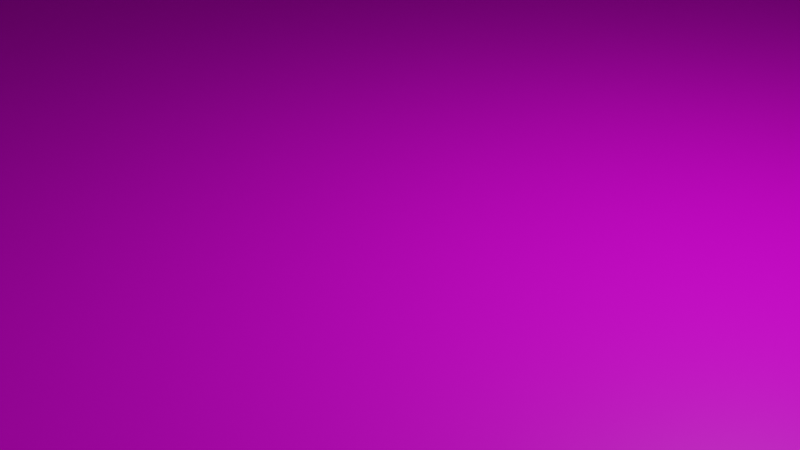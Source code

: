 # Source: editor2.blend  (saved by Blender 3.1.7; exported with 4.5.12 LTS)
import bpy
from mathutils import Matrix  # noqa: F401  (used for matrix-valued properties, if any)

bpy.ops.wm.read_factory_settings(use_empty=True)
scene = bpy.context.scene
scene.name = 'Scene'

# ---- collections
col_collection = bpy.data.collections.new('Collection'); scene.collection.children.link(col_collection)

# ---- images (referenced by path relative to the original .blend; pixels are not part of the script)
import os
ASSET_DIR = os.environ.get("B2B_ASSET_DIR", "")  # directory of the original .blend (textures are referenced by path, not embedded)
HERE = os.path.dirname(os.path.abspath(__file__))  # packed textures are extracted next to this script under _unpacked/

def load_image(name, relpath, width, height, colorspace="sRGB"):
    """Load a texture the original file referenced (path relative to the .blend, or extracted next to this script)."""
    p = next((c for c in (os.path.join(HERE, relpath), os.path.join(ASSET_DIR, relpath)) if relpath and os.path.exists(c)), "")
    if p:
        img = bpy.data.images.load(p, check_existing=True)
        img.name = name
    else:  # same state as the original file: an image datablock whose file is absent (Cycles renders it pink)
        img = bpy.data.images.new(name, width, height)
        img.source = "FILE"
        img.filepath = "//" + (relpath or name)
    img.colorspace_settings.name = colorspace
    return img
img_tex_png_003 = load_image('tex.png.003', 'tex.png', 1024, 1024, 'sRGB')
img_tex_png_002 = load_image('tex.png.002', 'tex.png', 1024, 1024, 'sRGB')
img_tex_png_004 = load_image('tex.png.004', 'tex.png', 1024, 1024, 'sRGB')

# ---- materials (node trees are filled in below, after node groups)
mat_material_003 = bpy.data.materials.new('Material.003')
mat_material_003.use_transparent_shadow = False
mat_material_004 = bpy.data.materials.new('Material.004')
mat_material_004.use_transparent_shadow = False
mat_x = bpy.data.materials.new('マテリアル')
mat_x.use_transparent_shadow = False
mat_x.diffuse_color = (1.0, 1.0, 1.0, 1.0)
mat_x.roughness = 0.5
mat_x.specular_intensity = 0.0

# ---- material node trees
mat_material_003.use_nodes = True; mat_material_003.node_tree.nodes.clear()
_N = mat_material_003.node_tree.nodes; _L = mat_material_003.node_tree.links
n0 = _N.new('ShaderNodeBsdfPrincipled'); n0.name = 'Principled BSDF'; n0.location = (10, 300)
n0.distribution = 'GGX'
n0.subsurface_method = 'RANDOM_WALK_SKIN'
n0.inputs[2].default_value = 0.4
n0.inputs[3].default_value = 1.45
n0.inputs[27].default_value = (0.0, 0.0, 0.0, 1.0)
n0.inputs[28].default_value = 1.0
n1 = _N.new('ShaderNodeOutputMaterial'); n1.name = 'Material Output'; n1.location = (300, 300)
n2 = _N.new('ShaderNodeTexImage'); n2.name = '画像テクスチャ'; n2.location = (-300, 600)
n2.image = img_tex_png_003
_L.new(n0.outputs[0], n1.inputs[0])
_L.new(n2.outputs[0], n0.inputs[0])
n1.is_active_output = True
mat_material_004.use_nodes = True; mat_material_004.node_tree.nodes.clear()
_N = mat_material_004.node_tree.nodes; _L = mat_material_004.node_tree.links
n0 = _N.new('ShaderNodeBsdfPrincipled'); n0.name = 'Principled BSDF'; n0.location = (10, 300)
n0.distribution = 'GGX'
n0.subsurface_method = 'RANDOM_WALK_SKIN'
n0.inputs[2].default_value = 0.4
n0.inputs[3].default_value = 1.45
n0.inputs[27].default_value = (0.0, 0.0, 0.0, 1.0)
n0.inputs[28].default_value = 1.0
n1 = _N.new('ShaderNodeOutputMaterial'); n1.name = 'Material Output'; n1.location = (300, 300)
n2 = _N.new('ShaderNodeTexImage'); n2.name = '画像テクスチャ'; n2.location = (-300, 600)
n2.image = img_tex_png_002
_L.new(n0.outputs[0], n1.inputs[0])
_L.new(n2.outputs[0], n0.inputs[0])
n1.is_active_output = True
mat_x.use_nodes = True; mat_x.node_tree.nodes.clear()
_N = mat_x.node_tree.nodes; _L = mat_x.node_tree.links
n0 = _N.new('ShaderNodeBsdfPrincipled'); n0.name = 'Principled BSDF'; n0.location = (10, 300)
n0.distribution = 'GGX'
n0.subsurface_method = 'RANDOM_WALK_SKIN'
n0.inputs[3].default_value = 1.0
n0.inputs[13].default_value = 0.0
n0.inputs[27].default_value = (0.0, 0.0, 0.0, 1.0)
n0.inputs[28].default_value = 1.0
n1 = _N.new('ShaderNodeOutputMaterial'); n1.name = 'Material Output'; n1.location = (300, 300)
n2 = _N.new('ShaderNodeTexImage'); n2.name = '画像テクスチャ'; n2.location = (-300, 600)
n2.image = img_tex_png_004
_L.new(n0.outputs[0], n1.inputs[0])
_L.new(n2.outputs[0], n0.inputs[0])
n1.is_active_output = True

# ---- world
world_world = bpy.data.worlds.new('World'); scene.world = world_world
world_world.use_nodes = True; world_world.node_tree.nodes.clear()
_N = world_world.node_tree.nodes; _L = world_world.node_tree.links
n0 = _N.new('ShaderNodeOutputWorld'); n0.name = 'World Output'; n0.location = (300, 300)
n1 = _N.new('ShaderNodeBackground'); n1.name = 'Background'; n1.location = (10, 300)
n1.inputs[0].default_value = (0.05088, 0.05088, 0.05088, 1.0)
_L.new(n1.outputs[0], n0.inputs[0])
n0.is_active_output = True
world_world.color = (0.05088, 0.05088, 0.05088)
world_world.use_sun_shadow = False
world_world.sun_shadow_jitter_overblur = 0.0

# ---- cameras
cam_camera = bpy.data.cameras.new('Camera')
cam_camera.clip_end = 100.0
cam_camera.ortho_scale = 7.314

# ---- lights
light_light = bpy.data.lights.new('Light', 'POINT')
light_light.transmission_factor = 0.0
light_light.energy = 1000.0
light_light.shadow_soft_size = 0.1
light_light.shadow_maximum_resolution = 0.006
light_light.use_absolute_resolution = True

# ---- meshes
me_x = bpy.data.meshes.new('立方体')
me_x.from_pydata([(-1.0, -1.0, -1.0), (-1.0, -1.0, 1.0), (-1.0, 1.0, -1.0), (-1.0, 1.0, 1.0), (1.0, -1.0, -1.0), (1.0, -1.0, 1.0), (1.0, 1.0, -1.0), (1.0, 1.0, 1.0)], [], [(0, 1, 3, 2), (2, 3, 7, 6), (6, 7, 5, 4), (4, 5, 1, 0), (2, 6, 4, 0), (7, 3, 1, 5)])
_uv = me_x.uv_layers.new(name='UVマップ')
_uv.uv.foreach_set('vector', [0.375, 0.0, 0.625, 0.0, 0.625, 0.25, 0.375, 0.25, 0.375, 0.25, 0.625, 0.25, 0.625, 0.5, 0.375, 0.5, 0.375, 0.5, 0.625, 0.5, 0.625, 0.75, 0.375, 0.75, 0.375, 0.75, 0.625, 0.75, 0.625, 1.0, 0.375, 1.0, 0.125, 0.5, 0.375, 0.5, 0.375, 0.75, 0.125, 0.75, 0.625, 0.5, 0.875, 0.5, 0.875, 0.75, 0.625, 0.75])
me_x.use_remesh_fix_poles = True
me_x.use_remesh_preserve_attributes = False
me_x.update()
me_cube_004 = bpy.data.meshes.new('Cube.004')
me_cube_004.from_pydata([(-10.1, 10.1, 0.181), (10.1, -10.1, 0.181), (10.1, 10.1, 0.181), (-10.1, -10.1, -0.181), (10.1, -10.1, -0.181), (-10.1, -10.1, 0.181), (-10.1, 10.1, -0.181), (10.1, 10.1, -0.181)], [], [(0, 1, 2), (1, 3, 4), (5, 6, 3), (7, 3, 6), (2, 4, 7), (0, 7, 6), (0, 5, 1), (1, 5, 3), (5, 0, 6), (7, 4, 3), (2, 1, 4), (0, 2, 7)])
me_cube_004.polygons.foreach_set('use_smooth', [True] * 12)
_k = set([(0, 2), (0, 5), (0, 6), (1, 2), (1, 4), (1, 5), (2, 7), (3, 4), (3, 5), (3, 6), (4, 7), (6, 7)])
me_cube_004.attributes.new('sharp_edge', 'BOOLEAN', 'EDGE').data.foreach_set('value', [ (min(e.vertices), max(e.vertices)) in _k for e in me_cube_004.edges])
_uv = me_cube_004.uv_layers.new(name='UVMap')
_uv.uv.foreach_set('vector', [0.875, 0.5, 0.625, 0.75, 0.625, 0.5, 0.625, 0.75, 0.375, 1.0, 0.375, 0.75, 0.625, 0.0, 0.375, 0.25, 0.375, 0.0, 0.375, 0.5, 0.125, 0.75, 0.125, 0.5, 0.625, 0.5, 0.375, 0.75, 0.375, 0.5, 0.625, 0.25, 0.375, 0.5, 0.375, 0.25, 0.875, 0.5, 0.875, 0.75, 0.625, 0.75, 0.625, 0.75, 0.625, 1.0, 0.375, 1.0, 0.625, 0.0, 0.625, 0.25, 0.375, 0.25, 0.375, 0.5, 0.375, 0.75, 0.125, 0.75, 0.625, 0.5, 0.625, 0.75, 0.375, 0.75, 0.625, 0.25, 0.625, 0.5, 0.375, 0.5])
me_cube_004.materials.append(mat_material_003)
me_cube_004.use_remesh_fix_poles = True
me_cube_004.use_remesh_preserve_attributes = False
me_cube_004.update()
me_cube_004.normals_split_custom_set([tuple(v) for v in zip(*[iter([0.0, -3.599e-07, 1.0, 0.0, -3.599e-07, 1.0, 0.0, -3.599e-07, 1.0, 0.0, -1.0, 0.0, 0.0, -1.0, 0.0, 0.0, -1.0, 0.0, -1.0, -9.181e-09, 0.0, -1.0, -1.059e-10, 0.0, -1.0, -9.287e-09, 0.0, 0.0, 3.599e-07, -1.0, 0.0, 3.599e-07, -1.0, 0.0, 3.599e-07, -1.0, 1.0, -9.181e-09, 0.0, 1.0, -1.059e-10, 0.0, 1.0, -9.287e-09, 0.0, 0.0, 1.0, 0.0, 0.0, 1.0, 0.0, 0.0, 1.0, 0.0, 0.0, -3.599e-07, 1.0, 0.0, -3.599e-07, 1.0, 0.0, -3.599e-07, 1.0, 0.0, -1.0, 0.0, 0.0, -1.0, 0.0, 0.0, -1.0, 0.0, -1.0, -9.181e-09, 0.0, -1.0, 0.0, 0.0, -1.0, -1.059e-10, 0.0, 0.0, 3.599e-07, -1.0, 0.0, 3.599e-07, -1.0, 0.0, 3.599e-07, -1.0, 1.0, -9.181e-09, 0.0, 1.0, 0.0, 0.0, 1.0, -1.059e-10, 0.0, 0.0, 1.0, 0.0, 0.0, 1.0, 0.0, 0.0, 1.0, 0.0])] * 3)])
me_cube_003 = bpy.data.meshes.new('Cube.003')
me_cube_003.from_pydata([(-10.1, 10.1, 0.181), (10.1, -10.1, 0.181), (10.1, 10.1, 0.181), (-10.1, -10.1, -0.181), (10.1, -10.1, -0.181), (-10.1, -10.1, 0.181), (-10.1, 10.1, -0.181), (10.1, 10.1, -0.181)], [], [(0, 1, 2), (1, 3, 4), (5, 6, 3), (7, 3, 6), (2, 4, 7), (0, 7, 6), (0, 5, 1), (1, 5, 3), (5, 0, 6), (7, 4, 3), (2, 1, 4), (0, 2, 7)])
me_cube_003.polygons.foreach_set('use_smooth', [True] * 12)
_k = set([(0, 2), (0, 5), (0, 6), (1, 2), (1, 4), (1, 5), (2, 7), (3, 4), (3, 5), (3, 6), (4, 7), (6, 7)])
me_cube_003.attributes.new('sharp_edge', 'BOOLEAN', 'EDGE').data.foreach_set('value', [ (min(e.vertices), max(e.vertices)) in _k for e in me_cube_003.edges])
_uv = me_cube_003.uv_layers.new(name='UVMap')
_uv.uv.foreach_set('vector', [0.875, 0.5, 0.625, 0.75, 0.625, 0.5, 0.625, 0.75, 0.375, 1.0, 0.375, 0.75, 0.625, 0.0, 0.375, 0.25, 0.375, 0.0, 0.375, 0.5, 0.125, 0.75, 0.125, 0.5, 0.625, 0.5, 0.375, 0.75, 0.375, 0.5, 0.625, 0.25, 0.375, 0.5, 0.375, 0.25, 0.875, 0.5, 0.875, 0.75, 0.625, 0.75, 0.625, 0.75, 0.625, 1.0, 0.375, 1.0, 0.625, 0.0, 0.625, 0.25, 0.375, 0.25, 0.375, 0.5, 0.375, 0.75, 0.125, 0.75, 0.625, 0.5, 0.625, 0.75, 0.375, 0.75, 0.625, 0.25, 0.625, 0.5, 0.375, 0.5])
me_cube_003.materials.append(mat_material_003)
me_cube_003.use_remesh_fix_poles = True
me_cube_003.use_remesh_preserve_attributes = False
me_cube_003.update()
me_cube_003.normals_split_custom_set([tuple(v) for v in zip(*[iter([0.0, -3.599e-07, 1.0, 0.0, -3.599e-07, 1.0, 0.0, -3.599e-07, 1.0, 0.0, -1.0, 0.0, 0.0, -1.0, 0.0, 0.0, -1.0, 0.0, -1.0, -9.181e-09, 0.0, -1.0, -1.059e-10, 0.0, -1.0, -9.287e-09, 0.0, 0.0, 3.599e-07, -1.0, 0.0, 3.599e-07, -1.0, 0.0, 3.599e-07, -1.0, 1.0, -9.181e-09, 0.0, 1.0, -1.059e-10, 0.0, 1.0, -9.287e-09, 0.0, 0.0, 1.0, 0.0, 0.0, 1.0, 0.0, 0.0, 1.0, 0.0, 0.0, -3.599e-07, 1.0, 0.0, -3.599e-07, 1.0, 0.0, -3.599e-07, 1.0, 0.0, -1.0, 0.0, 0.0, -1.0, 0.0, 0.0, -1.0, 0.0, -1.0, -9.181e-09, 0.0, -1.0, 0.0, 0.0, -1.0, -1.059e-10, 0.0, 0.0, 3.599e-07, -1.0, 0.0, 3.599e-07, -1.0, 0.0, 3.599e-07, -1.0, 1.0, -9.181e-09, 0.0, 1.0, 0.0, 0.0, 1.0, -1.059e-10, 0.0, 0.0, 1.0, 0.0, 0.0, 1.0, 0.0, 0.0, 1.0, 0.0])] * 3)])
me_cube_006 = bpy.data.meshes.new('Cube.006')
me_cube_006.from_pydata([(-10.1, 10.1, 0.181), (10.1, -10.1, 0.181), (10.1, 10.1, 0.181), (-10.1, -10.1, -0.181), (10.1, -10.1, -0.181), (-10.1, -10.1, 0.181), (-10.1, 10.1, -0.181), (10.1, 10.1, -0.181)], [], [(0, 1, 2), (1, 3, 4), (5, 6, 3), (7, 3, 6), (2, 4, 7), (0, 7, 6), (0, 5, 1), (1, 5, 3), (5, 0, 6), (7, 4, 3), (2, 1, 4), (0, 2, 7)])
me_cube_006.polygons.foreach_set('use_smooth', [True] * 12)
_k = set([(0, 2), (0, 5), (0, 6), (1, 2), (1, 4), (1, 5), (2, 7), (3, 4), (3, 5), (3, 6), (4, 7), (6, 7)])
me_cube_006.attributes.new('sharp_edge', 'BOOLEAN', 'EDGE').data.foreach_set('value', [ (min(e.vertices), max(e.vertices)) in _k for e in me_cube_006.edges])
_uv = me_cube_006.uv_layers.new(name='UVMap')
_uv.uv.foreach_set('vector', [0.875, 0.5, 0.625, 0.75, 0.625, 0.5, 0.625, 0.75, 0.375, 1.0, 0.375, 0.75, 0.625, 0.0, 0.375, 0.25, 0.375, 0.0, 0.375, 0.5, 0.125, 0.75, 0.125, 0.5, 0.625, 0.5, 0.375, 0.75, 0.375, 0.5, 0.625, 0.25, 0.375, 0.5, 0.375, 0.25, 0.875, 0.5, 0.875, 0.75, 0.625, 0.75, 0.625, 0.75, 0.625, 1.0, 0.375, 1.0, 0.625, 0.0, 0.625, 0.25, 0.375, 0.25, 0.375, 0.5, 0.375, 0.75, 0.125, 0.75, 0.625, 0.5, 0.625, 0.75, 0.375, 0.75, 0.625, 0.25, 0.625, 0.5, 0.375, 0.5])
me_cube_006.materials.append(mat_material_003)
me_cube_006.use_remesh_fix_poles = True
me_cube_006.use_remesh_preserve_attributes = False
me_cube_006.update()
me_cube_006.normals_split_custom_set([tuple(v) for v in zip(*[iter([0.0, -3.599e-07, 1.0, 0.0, -3.599e-07, 1.0, 0.0, -3.599e-07, 1.0, 0.0, -1.0, 0.0, 0.0, -1.0, 0.0, 0.0, -1.0, 0.0, -1.0, -9.181e-09, 0.0, -1.0, -1.059e-10, 0.0, -1.0, -9.287e-09, 0.0, 0.0, 3.599e-07, -1.0, 0.0, 3.599e-07, -1.0, 0.0, 3.599e-07, -1.0, 1.0, -9.181e-09, 0.0, 1.0, -1.059e-10, 0.0, 1.0, -9.287e-09, 0.0, 0.0, 1.0, 0.0, 0.0, 1.0, 0.0, 0.0, 1.0, 0.0, 0.0, -3.599e-07, 1.0, 0.0, -3.599e-07, 1.0, 0.0, -3.599e-07, 1.0, 0.0, -1.0, 0.0, 0.0, -1.0, 0.0, 0.0, -1.0, 0.0, -1.0, -9.181e-09, 0.0, -1.0, 0.0, 0.0, -1.0, -1.059e-10, 0.0, 0.0, 3.599e-07, -1.0, 0.0, 3.599e-07, -1.0, 0.0, 3.599e-07, -1.0, 1.0, -9.181e-09, 0.0, 1.0, 0.0, 0.0, 1.0, -1.059e-10, 0.0, 0.0, 1.0, 0.0, 0.0, 1.0, 0.0, 0.0, 1.0, 0.0])] * 3)])
me_cube_007 = bpy.data.meshes.new('Cube.007')
me_cube_007.from_pydata([(-10.1, 10.1, 0.181), (10.1, -10.1, 0.181), (10.1, 10.1, 0.181), (-10.1, -10.1, -0.181), (10.1, -10.1, -0.181), (-10.1, -10.1, 0.181), (-10.1, 10.1, -0.181), (10.1, 10.1, -0.181)], [], [(0, 1, 2), (1, 3, 4), (5, 6, 3), (7, 3, 6), (2, 4, 7), (0, 7, 6), (0, 5, 1), (1, 5, 3), (5, 0, 6), (7, 4, 3), (2, 1, 4), (0, 2, 7)])
me_cube_007.polygons.foreach_set('use_smooth', [True] * 12)
_k = set([(0, 2), (0, 5), (0, 6), (1, 2), (1, 4), (1, 5), (2, 7), (3, 4), (3, 5), (3, 6), (4, 7), (6, 7)])
me_cube_007.attributes.new('sharp_edge', 'BOOLEAN', 'EDGE').data.foreach_set('value', [ (min(e.vertices), max(e.vertices)) in _k for e in me_cube_007.edges])
_uv = me_cube_007.uv_layers.new(name='UVMap')
_uv.uv.foreach_set('vector', [0.875, 0.5, 0.625, 0.75, 0.625, 0.5, 0.625, 0.75, 0.375, 1.0, 0.375, 0.75, 0.625, 0.0, 0.375, 0.25, 0.375, 0.0, 0.375, 0.5, 0.125, 0.75, 0.125, 0.5, 0.625, 0.5, 0.375, 0.75, 0.375, 0.5, 0.625, 0.25, 0.375, 0.5, 0.375, 0.25, 0.875, 0.5, 0.875, 0.75, 0.625, 0.75, 0.625, 0.75, 0.625, 1.0, 0.375, 1.0, 0.625, 0.0, 0.625, 0.25, 0.375, 0.25, 0.375, 0.5, 0.375, 0.75, 0.125, 0.75, 0.625, 0.5, 0.625, 0.75, 0.375, 0.75, 0.625, 0.25, 0.625, 0.5, 0.375, 0.5])
me_cube_007.materials.append(mat_material_003)
me_cube_007.use_remesh_fix_poles = True
me_cube_007.use_remesh_preserve_attributes = False
me_cube_007.update()
me_cube_007.normals_split_custom_set([tuple(v) for v in zip(*[iter([0.0, -3.599e-07, 1.0, 0.0, -3.599e-07, 1.0, 0.0, -3.599e-07, 1.0, 0.0, -1.0, 0.0, 0.0, -1.0, 0.0, 0.0, -1.0, 0.0, -1.0, -9.181e-09, 0.0, -1.0, -1.059e-10, 0.0, -1.0, -9.287e-09, 0.0, 0.0, 3.599e-07, -1.0, 0.0, 3.599e-07, -1.0, 0.0, 3.599e-07, -1.0, 1.0, -9.181e-09, 0.0, 1.0, -1.059e-10, 0.0, 1.0, -9.287e-09, 0.0, 0.0, 1.0, 0.0, 0.0, 1.0, 0.0, 0.0, 1.0, 0.0, 0.0, -3.599e-07, 1.0, 0.0, -3.599e-07, 1.0, 0.0, -3.599e-07, 1.0, 0.0, -1.0, 0.0, 0.0, -1.0, 0.0, 0.0, -1.0, 0.0, -1.0, -9.181e-09, 0.0, -1.0, 0.0, 0.0, -1.0, -1.059e-10, 0.0, 0.0, 3.599e-07, -1.0, 0.0, 3.599e-07, -1.0, 0.0, 3.599e-07, -1.0, 1.0, -9.181e-09, 0.0, 1.0, 0.0, 0.0, 1.0, -1.059e-10, 0.0, 0.0, 1.0, 0.0, 0.0, 1.0, 0.0, 0.0, 1.0, 0.0])] * 3)])
me_cube_008 = bpy.data.meshes.new('Cube.008')
me_cube_008.from_pydata([(-1.0, 1.0, 1.0), (1.0, -1.0, 1.0), (1.0, 1.0, 1.0), (-1.0, -1.0, -1.0), (1.0, -1.0, -1.0), (-1.0, -1.0, 1.0), (-1.0, 1.0, -1.0), (1.0, 1.0, -1.0)], [], [(0, 1, 2), (1, 3, 4), (5, 6, 3), (7, 3, 6), (2, 4, 7), (0, 7, 6), (0, 5, 1), (1, 5, 3), (5, 0, 6), (7, 4, 3), (2, 1, 4), (0, 2, 7)])
me_cube_008.polygons.foreach_set('use_smooth', [True] * 12)
_k = set([(0, 2), (0, 5), (0, 6), (1, 2), (1, 4), (1, 5), (2, 7), (3, 4), (3, 5), (3, 6), (4, 7), (6, 7)])
me_cube_008.attributes.new('sharp_edge', 'BOOLEAN', 'EDGE').data.foreach_set('value', [ (min(e.vertices), max(e.vertices)) in _k for e in me_cube_008.edges])
_uv = me_cube_008.uv_layers.new(name='UVMap')
_uv.uv.foreach_set('vector', [0.875, 0.5, 0.625, 0.75, 0.625, 0.5, 0.625, 0.75, 0.375, 1.0, 0.375, 0.75, 0.625, 0.0, 0.375, 0.25, 0.375, 0.0, 0.375, 0.5, 0.125, 0.75, 0.125, 0.5, 0.625, 0.5, 0.375, 0.75, 0.375, 0.5, 0.625, 0.25, 0.375, 0.5, 0.375, 0.25, 0.875, 0.5, 0.875, 0.75, 0.625, 0.75, 0.625, 0.75, 0.625, 1.0, 0.375, 1.0, 0.625, 0.0, 0.625, 0.25, 0.375, 0.25, 0.375, 0.5, 0.375, 0.75, 0.125, 0.75, 0.625, 0.5, 0.625, 0.75, 0.375, 0.75, 0.625, 0.25, 0.625, 0.5, 0.375, 0.5])
me_cube_008.materials.append(mat_material_004)
me_cube_008.use_remesh_fix_poles = True
me_cube_008.use_remesh_preserve_attributes = False
me_cube_008.update()
me_cube_008.normals_split_custom_set([tuple(v) for v in zip(*[iter([0.0, -1.49e-07, 1.0, 0.0, -1.49e-07, 1.0, 0.0, -1.49e-07, 1.0, 0.0, -1.0, -1.49e-07, 0.0, -1.0, -1.49e-07, 0.0, -1.0, -1.788e-07, -1.0, 1.49e-08, 0.0, -1.0, 1.49e-08, 0.0, -1.0, 2.98e-08, 0.0, 0.0, 1.49e-07, -1.0, 0.0, 1.49e-07, -1.0, 0.0, 1.49e-07, -1.0, 1.0, -1.49e-08, 0.0, 1.0, -1.49e-08, 0.0, 1.0, -2.98e-08, 0.0, 0.0, 1.0, 1.49e-07, 0.0, 1.0, 1.49e-07, 0.0, 1.0, 1.192e-07, 0.0, -1.49e-07, 1.0, 0.0, -1.49e-07, 1.0, 0.0, -1.49e-07, 1.0, 0.0, -1.0, -1.49e-07, 0.0, -1.0, -1.192e-07, 0.0, -1.0, -1.49e-07, -1.0, 1.49e-08, 0.0, -1.0, 0.0, 0.0, -1.0, 1.49e-08, 0.0, 0.0, 1.49e-07, -1.0, 0.0, 1.49e-07, -1.0, 0.0, 1.49e-07, -1.0, 1.0, -1.49e-08, 0.0, 1.0, 0.0, 0.0, 1.0, -1.49e-08, 0.0, 0.0, 1.0, 1.49e-07, 0.0, 1.0, 1.788e-07, 0.0, 1.0, 1.49e-07])] * 3)])
me_001 = bpy.data.meshes.new('立方体.001')
me_001.from_pydata([(1.0, 0.6637, 7.209), (1.0, -0.6637, 5.882), (1.0, 0.6637, 5.882), (-0.6637, 1.0, 7.209), (0.6637, 1.0, 5.882), (-0.6637, 1.0, 5.882), (-0.6637, -0.6637, 7.545), (0.6637, 0.6637, 7.545), (-0.6637, 0.6637, 7.545), (0.6637, -1.0, 7.209), (-0.6637, -1.0, 5.882), (0.6637, -1.0, 5.882), (-0.8068, 0.6637, 7.402), (0.6637, -0.6637, 5.545), (1.0, -0.6637, 7.209), (0.6637, -0.6637, 7.545), (-0.6637, -1.0, 7.209), (-1.0, -0.6637, 6.2), (-0.7747, 0.6637, 5.656), (-0.6637, 0.6637, 5.545), (0.6637, 0.6637, 5.545), (0.6637, 1.0, 7.209), (-1.0, 0.6637, 6.2), (-1.0, 0.6637, 6.936), (-0.6637, -0.6637, 5.545), (-0.7747, -0.6637, 5.656), (-1.0, -0.6637, 6.936), (-0.8068, -0.6637, 7.402), (-0.8068, -0.8569, 7.209), (-0.8068, 0.8569, 7.209), (-0.7747, -0.8891, 5.882), (-0.7747, 0.8891, 5.882), (0.3886, -1.0, 9.211), (-0.3886, -1.0, 8.433), (0.3886, -1.0, 8.433), (0.3886, -0.3371, 7.822), (1.0, -0.3886, 8.433), (1.0, -0.3886, 9.211), (0.3886, -0.3886, 9.822), (-0.3886, -0.3371, 7.822), (-1.0, -0.3886, 8.433), (-0.3886, -0.3886, 9.822), (-1.0, -0.3886, 9.211), (-0.3886, -1.0, 9.211), (-1.0, -4.371e-08, 8.433), (-0.3886, -1.699e-08, 7.822), (-1.0, -4.371e-08, 9.211), (-0.3886, -1.699e-08, 9.822), (0.3886, 1.699e-08, 9.822), (1.0, 4.371e-08, 9.211), (1.0, 4.371e-08, 8.433), (0.3886, 1.699e-08, 7.822), (0.261, -2.284, 5.243), (0.2671, -1.718, 5.034), (0.1859, -1.108, 6.685), (0.3752, -1.659, 4.836), (-0.2992, -1.663, 4.804), (-0.2094, -1.721, 5.012), (-0.2155, -2.287, 5.221), (-0.2967, -1.677, 6.872), (0.157, -0.7818, 5.21), (-0.1602, -0.5101, 5.186), (-0.1574, -0.8035, 5.208), (0.4257, -1.175, 3.237), (-0.3752, -1.055, 5.009), (-0.4147, -1.233, 3.232), (-0.3822, -0.3214, 4.954), (0.4179, -0.3581, 3.176), (-0.4225, -0.4161, 3.171), (-0.6739, -0.1913, 3.633), (0.3727, -0.2692, 4.959), (0.6771, -1.399, 3.739), (-0.3584, -1.283, 2.146), (0.3977, -1.231, 2.151), (-0.6615, -1.492, 3.731), (0.6647, -0.09885, 3.642), (0.539, -1.379, 1.826), (0.3907, -0.4959, 2.096), (-0.3654, -0.5481, 2.091), (-0.4989, -0.4504, 1.745), (-0.3235, -1.311, 1.397), (-0.4894, -1.45, 1.82), (0.5295, -0.3794, 1.751), (0.3796, -1.263, 1.401), (-0.1702, -1.269, 0.0262), (0.2552, -1.239, 0.02892), (0.3731, -0.5795, 1.35), (-0.33, -0.6281, 1.345), (-0.1741, -0.8554, -0.004811), (0.2513, -0.826, -0.002086), (0.06306, -1.53, 6.955), (0.06687, -1.176, 6.825), (-0.1842, -1.178, 6.813), (-0.3078, -2.464, 5.1), (0.4855, -1.46, 4.602), (0.4714, -2.767, 5.085), (0.1639, -2.903, 3.024), (0.1662, -2.686, 2.944), (-0.3217, -1.467, 4.551), (-0.3357, -2.774, 5.033), (0.3666, -2.46, 5.131), (0.1542, -0.4883, 5.188), (0.3797, -1.003, 5.014), (-0.188, -1.532, 6.944), (0.1798, -1.674, 6.894), (-0.2906, -1.111, 6.663), (0.5088, -1.249, 3.726), (-0.4963, -1.318, 3.72), (0.4995, -0.2724, 3.653), (-0.5056, -0.3418, 3.646), (-0.3886, 1.0, 8.433), (0.3886, 1.0, 9.211), (0.3886, 1.0, 8.433), (0.3886, 0.3371, 7.822), (1.0, 0.3886, 8.433), (1.0, 0.3886, 9.211), (0.3886, 0.3886, 9.822), (-0.3886, 0.3371, 7.822), (-1.0, 0.3886, 8.433), (-0.3886, 0.3886, 9.822), (-0.3886, 1.0, 9.211), (-1.0, 0.3886, 9.211), (0.261, 2.284, 5.243), (0.1798, 1.674, 6.894), (0.1859, 1.108, 6.685), (-0.2094, 1.721, 5.012), (-0.2992, 1.663, 4.804), (0.3752, 1.659, 4.836), (0.3666, 2.46, 5.131), (-0.2906, 1.111, 6.663), (-0.2967, 1.677, 6.872), (0.157, 0.7818, 5.21), (-0.1602, 0.5101, 5.186), (0.1542, 0.4883, 5.188), (0.4257, 1.175, 3.237), (-0.3752, 1.055, 5.009), (0.3797, 1.003, 5.014), (0.4179, 0.3581, 3.176), (-0.3822, 0.3214, 4.954), (-0.4225, 0.4161, 3.171), (-0.6739, 0.1913, 3.633), (0.3727, 0.2692, 4.959), (0.6771, 1.399, 3.739), (-0.3584, 1.283, 2.146), (-0.6615, 1.492, 3.731), (-0.4147, 1.233, 3.232), (0.6647, 0.09885, 3.642), (0.539, 1.379, 1.826), (0.3977, 1.231, 2.151), (0.3907, 0.4959, 2.096), (-0.3235, 1.311, 1.397), (-0.4989, 0.4504, 1.745), (-0.4894, 1.45, 1.82), (-0.3654, 0.5481, 2.091), (0.3796, 1.263, 1.401), (-0.1702, 1.269, 0.0262), (0.3731, 0.5795, 1.35), (0.5295, 0.3794, 1.751), (-0.1741, 0.8554, -0.004811), (0.2552, 1.239, 0.02892), (0.2513, 0.826, -0.002086), (-0.33, 0.6281, 1.345), (0.2671, 1.718, 5.034), (-0.1842, 1.178, 6.813), (0.06687, 1.176, 6.825), (0.06306, 1.53, 6.955), (-0.2155, 2.287, 5.221), (-0.3078, 2.464, 5.1), (0.1639, 2.903, 3.024), (0.4714, 2.767, 5.085), (0.4855, 1.46, 4.602), (-0.3217, 1.467, 4.551), (0.1662, 2.686, 2.944), (-0.3357, 2.774, 5.033), (-0.1574, 0.8035, 5.208), (-0.188, 1.532, 6.944), (-0.4963, 1.318, 3.72), (0.4995, 0.2724, 3.653), (0.5088, 1.249, 3.726), (-0.5056, 0.3418, 3.646), (-1.0, -4.371e-08, 8.433)], [(40, 180), (180, 44), (118, 180)], [(0, 1, 2), (3, 4, 5), (6, 7, 8), (9, 10, 11), (3, 12, 8), (13, 1, 11), (14, 15, 9), (16, 17, 10), (18, 5, 19), (20, 4, 2), (7, 0, 21), (22, 23, 3), (13, 10, 24), (14, 11, 1), (6, 9, 15), (10, 25, 24), (26, 22, 17), (27, 16, 6), (19, 4, 20), (7, 3, 8), (2, 21, 0), (20, 1, 13), (15, 0, 7), (19, 13, 24), (27, 26, 28), (23, 12, 29), (26, 12, 23), (8, 27, 6), (17, 25, 30), (18, 22, 31), (22, 25, 17), (24, 18, 19), (32, 33, 34), (35, 36, 34), (37, 38, 32), (39, 33, 40), (41, 42, 43), (35, 33, 39), (37, 34, 36), (41, 32, 38), (40, 43, 42), (39, 44, 45), (40, 46, 44), (42, 47, 46), (41, 48, 47), (38, 49, 48), (37, 50, 49), (50, 35, 51), (39, 51, 35), (52, 53, 54), (55, 56, 57), (55, 53, 52), (57, 58, 59), (60, 61, 62), (63, 64, 65), (66, 67, 68), (67, 69, 68), (70, 63, 67), (71, 72, 73), (65, 71, 63), (65, 69, 74), (63, 75, 67), (72, 76, 73), (69, 77, 78), (69, 72, 74), (75, 73, 77), (79, 80, 81), (77, 79, 78), (72, 79, 81), (77, 76, 82), (83, 84, 85), (76, 86, 82), (76, 80, 83), (79, 86, 87), (85, 88, 89), (87, 89, 88), (87, 84, 80), (83, 89, 86), (54, 53, 57), (90, 91, 92), (56, 93, 58), (94, 95, 96), (94, 97, 98), (99, 98, 97), (93, 100, 52), (99, 95, 100), (94, 55, 100), (98, 56, 55), (99, 93, 56), (99, 96, 95), (101, 66, 61), (101, 102, 70), (62, 102, 60), (62, 66, 64), (64, 68, 65), (103, 59, 104), (90, 104, 54), (92, 91, 54), (103, 92, 105), (59, 58, 52), (71, 106, 107), (69, 108, 75), (69, 107, 109), (71, 108, 106), (110, 111, 112), (113, 112, 114), (115, 111, 116), (117, 118, 110), (119, 120, 121), (110, 113, 117), (112, 115, 114), (111, 119, 116), (120, 118, 121), (117, 44, 118), (46, 118, 44), (47, 121, 46), (48, 119, 47), (49, 116, 48), (50, 115, 49), (50, 113, 114), (51, 117, 113), (122, 123, 124), (125, 126, 127), (127, 128, 122), (125, 129, 130), (131, 132, 133), (134, 135, 136), (137, 138, 139), (140, 137, 139), (134, 141, 137), (142, 143, 144), (142, 145, 134), (145, 140, 139), (146, 134, 137), (147, 143, 148), (140, 149, 146), (143, 140, 144), (146, 148, 142), (150, 151, 152), (151, 149, 153), (143, 151, 153), (149, 147, 148), (154, 155, 150), (156, 147, 157), (147, 150, 152), (151, 156, 157), (158, 159, 160), (161, 160, 156), (155, 161, 150), (160, 154, 156), (125, 162, 124), (163, 164, 165), (166, 167, 126), (168, 169, 170), (170, 171, 172), (172, 171, 173), (122, 128, 167), (128, 169, 173), (170, 169, 128), (171, 170, 127), (173, 171, 126), (173, 169, 168), (138, 133, 132), (133, 136, 131), (136, 174, 131), (174, 138, 132), (139, 135, 145), (175, 165, 123), (165, 164, 124), (124, 164, 163), (129, 163, 175), (122, 166, 130), (142, 144, 176), (177, 140, 146), (140, 176, 144), (142, 177, 146), (0, 14, 1), (3, 21, 4), (6, 15, 7), (9, 16, 10), (3, 29, 12), (16, 28, 26), (26, 17, 16), (17, 30, 10), (18, 31, 5), (29, 3, 23), (3, 5, 22), (5, 31, 22), (13, 11, 10), (14, 9, 11), (6, 16, 9), (10, 30, 25), (26, 23, 22), (27, 28, 16), (19, 5, 4), (7, 21, 3), (2, 4, 21), (20, 2, 1), (15, 14, 0), (19, 20, 13), (26, 27, 12), (8, 12, 27), (22, 18, 25), (24, 25, 18), (32, 43, 33), (35, 34, 33), (37, 32, 34), (41, 43, 32), (40, 33, 43), (39, 40, 44), (40, 42, 46), (42, 41, 47), (41, 38, 48), (38, 37, 49), (37, 36, 50), (50, 36, 35), (39, 45, 51), (52, 54, 104), (55, 57, 53), (55, 52, 100), (57, 59, 105), (60, 101, 61), (63, 102, 64), (66, 70, 67), (67, 75, 69), (70, 102, 63), (71, 74, 72), (65, 74, 71), (65, 68, 69), (63, 71, 75), (72, 81, 76), (69, 75, 77), (69, 78, 72), (75, 71, 73), (79, 87, 80), (77, 82, 79), (72, 78, 79), (77, 73, 76), (83, 80, 84), (76, 83, 86), (76, 81, 80), (79, 82, 86), (85, 84, 88), (87, 86, 89), (87, 88, 84), (83, 85, 89), (54, 57, 105), (90, 92, 103), (56, 58, 57), (94, 96, 97), (99, 97, 96), (93, 52, 58), (99, 100, 93), (94, 100, 95), (98, 55, 94), (99, 56, 98), (101, 70, 66), (101, 60, 102), (62, 64, 102), (62, 61, 66), (64, 66, 68), (103, 104, 90), (90, 54, 91), (92, 54, 105), (103, 105, 59), (59, 52, 104), (71, 107, 74), (69, 109, 108), (69, 74, 107), (71, 75, 108), (110, 120, 111), (110, 112, 113), (112, 111, 115), (111, 120, 119), (120, 110, 118), (117, 45, 44), (46, 121, 118), (47, 119, 121), (48, 116, 119), (49, 115, 116), (50, 114, 115), (50, 51, 113), (51, 45, 117), (122, 124, 162), (125, 127, 162), (127, 122, 162), (125, 130, 166), (131, 174, 132), (134, 145, 135), (137, 141, 138), (140, 146, 137), (134, 136, 141), (142, 148, 143), (142, 144, 145), (145, 144, 140), (146, 142, 134), (147, 152, 143), (140, 153, 149), (143, 153, 140), (146, 149, 148), (150, 161, 151), (151, 157, 149), (143, 152, 151), (149, 157, 147), (154, 159, 155), (156, 154, 147), (147, 154, 150), (151, 161, 156), (158, 155, 159), (161, 158, 160), (155, 158, 161), (160, 159, 154), (125, 124, 129), (163, 165, 175), (166, 126, 125), (168, 170, 172), (172, 173, 168), (122, 167, 166), (128, 173, 167), (170, 128, 127), (171, 127, 126), (173, 126, 167), (138, 141, 133), (133, 141, 136), (136, 135, 174), (174, 135, 138), (139, 138, 135), (175, 123, 130), (165, 124, 123), (124, 163, 129), (129, 175, 130), (122, 130, 123), (142, 176, 178), (177, 179, 140), (140, 179, 176), (142, 178, 177)])
me_001.polygons.foreach_set('use_smooth', [True] * 336)
_k = set([(0, 2), (0, 7), (0, 14), (0, 21), (1, 2), (1, 11), (1, 13), (1, 14), (2, 4), (2, 20), (3, 5), (3, 8), (3, 21), (3, 29), (4, 5), (4, 20), (4, 21), (5, 19), (5, 31), (6, 8), (6, 15), (6, 16), (6, 27), (7, 8), (7, 15), (7, 21), (8, 12), (9, 11), (9, 14), (9, 15), (9, 16), (10, 11), (10, 16), (10, 24), (10, 30), (11, 13), (12, 23), (12, 27), (12, 29), (13, 20), (13, 24), (14, 15), (16, 28), (17, 22), (17, 25), (17, 26), (17, 30), (18, 19), (18, 22), (18, 25), (18, 31), (19, 20), (19, 24), (22, 23), (22, 31), (23, 26), (23, 29), (24, 25), (25, 30), (26, 27), (26, 28), (27, 28), (32, 34), (32, 37), (32, 38), (32, 43), (33, 34), (33, 39), (33, 40), (33, 43), (34, 35), (34, 36), (35, 36), (35, 39), (35, 51), (36, 37), (36, 50), (37, 38), (37, 49), (38, 41), (38, 48), (39, 40), (39, 45), (40, 42), (40, 44), (41, 42), (41, 43), (41, 47), (42, 43), (42, 46), (44, 118), (45, 117), (46, 121), (47, 119), (48, 116), (49, 115), (50, 114), (51, 113), (52, 53), (52, 58), (52, 100), (52, 104), (53, 54), (53, 55), (53, 57), (54, 91), (54, 104), (54, 105), (55, 56), (55, 94), (55, 98), (55, 100), (56, 57), (56, 93), (56, 98), (57, 58), (57, 105), (58, 59), (58, 93), (59, 103), (59, 104), (59, 105), (60, 62), (60, 101), (60, 102), (61, 62), (61, 66), (61, 101), (62, 64), (63, 65), (63, 67), (63, 71), (63, 75), (63, 102), (64, 65), (64, 66), (64, 102), (65, 68), (65, 71), (65, 74), (66, 68), (66, 70), (67, 68), (67, 69), (67, 70), (67, 75), (68, 69), (69, 72), (69, 78), (70, 101), (70, 102), (71, 73), (72, 73), (72, 74), (72, 78), (72, 81), (73, 76), (73, 77), (75, 77), (76, 81), (76, 82), (76, 83), (77, 78), (77, 82), (78, 79), (79, 81), (79, 82), (79, 87), (80, 81), (80, 83), (80, 84), (80, 87), (82, 86), (83, 85), (83, 86), (84, 85), (84, 88), (85, 89), (86, 87), (86, 89), (87, 88), (88, 89), (90, 91), (90, 103), (90, 104), (91, 92), (92, 103), (92, 105), (93, 99), (93, 100), (94, 95), (94, 97), (94, 98), (95, 96), (95, 99), (95, 100), (96, 97), (96, 99), (97, 98), (98, 99), (99, 100), (106, 107), (106, 108), (107, 109), (108, 109), (110, 112), (110, 117), (110, 118), (110, 120), (111, 112), (111, 115), (111, 116), (111, 120), (112, 113), (112, 114), (113, 114), (113, 117), (114, 115), (115, 116), (116, 119), (117, 118), (118, 121), (119, 120), (119, 121), (120, 121), (122, 123), (122, 128), (122, 162), (122, 166), (123, 124), (123, 130), (123, 165), (124, 129), (124, 162), (124, 164), (125, 126), (125, 129), (125, 162), (125, 166), (126, 127), (126, 167), (126, 171), (127, 128), (127, 162), (127, 170), (127, 171), (128, 167), (128, 169), (128, 173), (129, 130), (129, 163), (130, 166), (130, 175), (131, 133), (131, 136), (131, 174), (132, 133), (132, 138), (132, 174), (133, 141), (134, 136), (134, 137), (134, 142), (134, 145), (135, 136), (135, 138), (135, 145), (135, 174), (136, 141), (137, 139), (137, 141), (137, 146), (138, 139), (138, 141), (139, 140), (139, 145), (140, 145), (140, 149), (140, 153), (142, 143), (142, 148), (143, 144), (143, 148), (143, 152), (143, 153), (144, 145), (146, 148), (146, 149), (147, 148), (147, 152), (147, 154), (147, 157), (148, 149), (149, 153), (149, 157), (150, 152), (150, 154), (150, 155), (150, 161), (151, 152), (151, 153), (151, 157), (151, 161), (154, 156), (154, 159), (155, 158), (155, 159), (156, 157), (156, 160), (156, 161), (158, 160), (158, 161), (159, 160), (163, 164), (163, 175), (164, 165), (165, 175), (166, 167), (167, 173), (168, 169), (168, 172), (168, 173), (169, 170), (169, 173), (170, 171), (170, 172), (171, 172), (171, 173), (176, 178), (176, 179), (177, 178), (177, 179)])
me_001.attributes.new('sharp_edge', 'BOOLEAN', 'EDGE').data.foreach_set('value', [ (min(e.vertices), max(e.vertices)) in _k for e in me_001.edges])
_uv = me_001.uv_layers.new(name='UVMap')
_uv.uv.foreach_set('vector', [0.7924, 0.0282, 0.681, 0.1395, 0.681, 0.0282, 0.7113, 0.9231, 0.5999, 0.8118, 0.7113, 0.8118, 0.1074, 0.6854, 0.2188, 0.7968, 0.1074, 0.7968, 0.8477, 0.9261, 0.7363, 0.8148, 0.8477, 0.8148, 0.1072, 0.825, 0.09533, 0.7968, 0.1074, 0.7968, 0.4969, 0.7927, 0.5258, 0.7927, 0.4976, 0.8209, 0.7924, 0.1395, 0.8205, 0.1395, 0.7923, 0.1677, 0.3692, 0.6532, 0.2851, 0.6814, 0.2578, 0.6532, 0.2391, 0.7927, 0.2578, 0.8209, 0.2297, 0.7927, 0.4969, 0.6814, 0.4976, 0.6532, 0.5258, 0.6814, 0.8205, 0.0282, 0.7924, 0.0282, 0.7923, 0.0, 0.2851, 0.7927, 0.3468, 0.7927, 0.3692, 0.8209, 0.8477, 0.7861, 0.7363, 0.8148, 0.7364, 0.7861, 0.8759, 0.9256, 0.8477, 0.8148, 0.8759, 0.8143, 0.1074, 0.6854, 0.2185, 0.6572, 0.2188, 0.6854, 0.2578, 0.6532, 0.2391, 0.6814, 0.2297, 0.6814, 0.3468, 0.6814, 0.2851, 0.7927, 0.2851, 0.6814, 0.09533, 0.6854, 0.1072, 0.6572, 0.1074, 0.6854, 0.7112, 0.783, 0.5999, 0.8118, 0.5999, 0.783, 0.2188, 0.7968, 0.1072, 0.825, 0.1074, 0.7968, 0.5717, 0.8112, 0.5999, 0.9231, 0.5717, 0.9226, 0.4969, 0.6814, 0.5258, 0.7927, 0.4969, 0.7927, 0.8205, 0.1395, 0.7924, 0.0282, 0.8205, 0.0282, 0.3856, 0.6814, 0.4969, 0.7927, 0.3856, 0.7927, 0.3856, 0.6814, 0.3468, 0.6814, 0.3694, 0.6652, 0.3468, 0.7927, 0.3856, 0.7927, 0.3694, 0.8089, 0.3468, 0.6814, 0.3856, 0.7927, 0.3468, 0.7927, 0.1074, 0.7968, 0.09533, 0.6854, 0.1074, 0.6854, 0.2851, 0.6814, 0.2391, 0.6814, 0.258, 0.6625, 0.2391, 0.7927, 0.2851, 0.7927, 0.258, 0.8116, 0.2851, 0.7927, 0.2391, 0.6814, 0.2851, 0.6814, 0.2297, 0.6814, 0.2391, 0.7927, 0.2297, 0.7927, 0.5043, 0.8861, 0.57, 0.8215, 0.5695, 0.8866, 0.6519, 0.6586, 0.6177, 0.6184, 0.6902, 0.6184, 0.8624, 0.4276, 0.8985, 0.4638, 0.826, 0.4638, 0.698, 0.7047, 0.7363, 0.6644, 0.7363, 0.7369, 0.868, 0.219, 0.8163, 0.219, 0.8676, 0.1677, 0.6519, 0.6586, 0.7363, 0.6644, 0.698, 0.7047, 0.5049, 0.9375, 0.5695, 0.8866, 0.57, 0.938, 0.868, 0.219, 0.9327, 0.1677, 0.9332, 0.219, 0.7886, 0.6696, 0.8528, 0.6184, 0.8538, 0.6696, 0.7363, 0.674, 0.7886, 0.7022, 0.7363, 0.7022, 0.7886, 0.6696, 0.8538, 0.7022, 0.7886, 0.7022, 0.8163, 0.219, 0.868, 0.2516, 0.8163, 0.2516, 0.868, 0.219, 0.9332, 0.2516, 0.868, 0.2516, 0.8985, 0.4638, 0.8854, 0.4046, 0.9216, 0.4408, 0.8624, 0.4276, 0.8393, 0.3585, 0.8854, 0.4046, 0.5947, 0.6414, 0.6519, 0.6586, 0.6319, 0.6786, 0.698, 0.7047, 0.6319, 0.6786, 0.6519, 0.6586, 0.202, 0.186, 0.1523, 0.1955, 0.18, 0.3406, 0.7582, 0.3333, 0.8148, 0.3368, 0.8075, 0.3192, 0.1393, 0.1836, 0.1523, 0.1955, 0.202, 0.186, 0.4319, 0.1843, 0.3822, 0.1937, 0.4097, 0.3387, 0.5914, 0.9439, 0.616, 0.9689, 0.5914, 0.9704, 0.9615, 0.0, 0.8951, 0.1487, 0.891, 0.0, 0.004526, 0.6763, 0.07047, 0.8259, 0.0, 0.8259, 0.9831, 0.4268, 0.9446, 0.3355, 0.9831, 0.3563, 0.2334, 0.8209, 0.2983, 0.9706, 0.2297, 0.9706, 0.5717, 0.3112, 0.4842, 0.1779, 0.5476, 0.1779, 0.04157, 0.9179, 0.0, 0.8259, 0.04157, 0.8474, 0.9388, 0.5543, 0.9788, 0.4698, 0.9788, 0.5791, 0.04157, 0.8478, 0.08173, 0.9353, 0.04157, 0.9165, 0.4842, 0.1779, 0.5593, 0.1508, 0.5476, 0.1779, 0.4542, 0.6532, 0.3658, 0.5231, 0.4292, 0.5231, 0.5717, 0.6184, 0.6536, 0.4867, 0.681, 0.6184, 0.2188, 0.6572, 0.1335, 0.5254, 0.1953, 0.5254, 0.5815, 0.4585, 0.6513, 0.4238, 0.6655, 0.4585, 0.3658, 0.5231, 0.4407, 0.4943, 0.4292, 0.5231, 0.6536, 0.4867, 0.5815, 0.4585, 0.6655, 0.4585, 0.1953, 0.5254, 0.1231, 0.4974, 0.2072, 0.4974, 0.5457, 0.1151, 0.499, 0.0, 0.5347, 0.0, 0.1231, 0.4974, 0.1929, 0.4625, 0.2072, 0.4974, 0.5593, 0.1508, 0.4868, 0.1151, 0.5457, 0.1151, 0.4407, 0.4943, 0.3678, 0.4604, 0.4267, 0.4604, 0.8455, 0.9281, 0.8109, 0.9619, 0.8109, 0.9261, 0.4267, 0.4604, 0.3788, 0.3467, 0.4145, 0.3467, 0.5938, 0.4238, 0.6391, 0.3092, 0.6513, 0.4238, 0.1355, 0.4625, 0.1808, 0.3478, 0.1929, 0.4625, 0.7763, 0.1794, 0.7676, 0.3167, 0.8075, 0.3192, 0.7667, 0.9558, 0.767, 0.9261, 0.7459, 0.9261, 0.4396, 0.1679, 0.3692, 0.1812, 0.3822, 0.1937, 0.1148, 0.1753, 0.2297, 0.1534, 0.1505, 0.0, 0.7487, 0.3531, 0.7736, 0.4905, 0.8163, 0.3584, 0.3445, 0.1714, 0.4594, 0.1497, 0.3809, 0.0, 0.7093, 0.9882, 0.7094, 0.9316, 0.6946, 0.94, 0.7352, 0.9909, 0.7352, 0.9231, 0.7094, 0.9316, 0.1148, 0.1753, 0.1393, 0.1836, 0.2097, 0.1702, 0.8163, 0.3584, 0.8148, 0.3368, 0.7582, 0.3333, 0.3445, 0.1714, 0.3692, 0.1812, 0.4396, 0.1679, 0.9427, 0.9599, 0.9427, 0.7861, 0.8759, 0.9477, 0.04969, 0.6572, 0.004526, 0.6763, 0.02332, 0.6572, 0.616, 0.9425, 0.5717, 0.9267, 0.6331, 0.9231, 0.5914, 0.9704, 0.5717, 0.9267, 0.5914, 0.9439, 0.5914, 0.9704, 0.6331, 0.9866, 0.5717, 0.9902, 0.4394, 0.8209, 0.5043, 0.9706, 0.4357, 0.9706, 0.7457, 0.9558, 0.7363, 0.968, 0.7763, 0.968, 0.222, 0.3419, 0.2297, 0.3311, 0.18, 0.3406, 0.8076, 0.169, 0.7865, 0.1677, 0.7763, 0.1794, 0.4207, 0.3467, 0.4518, 0.3409, 0.4594, 0.3293, 0.8988, 0.4698, 0.8988, 0.6094, 0.9388, 0.6095, 0.7113, 0.8956, 0.7248, 0.8823, 0.7248, 0.7978, 0.681, 0.4969, 0.6946, 0.5947, 0.681, 0.6095, 0.681, 0.4969, 0.7764, 0.5053, 0.6946, 0.5102, 0.7899, 0.6031, 0.6946, 0.5947, 0.7764, 0.5898, 0.1609, 0.9415, 0.09519, 0.8769, 0.1604, 0.8764, 0.6119, 0.6986, 0.5717, 0.737, 0.5717, 0.6645, 0.9085, 0.3816, 0.9446, 0.3452, 0.9446, 0.4177, 0.658, 0.7447, 0.6902, 0.783, 0.6177, 0.783, 0.868, 0.2842, 0.8676, 0.3355, 0.8163, 0.2842, 0.6177, 0.783, 0.6119, 0.6986, 0.658, 0.7447, 0.1604, 0.8764, 0.09574, 0.8255, 0.1609, 0.825, 0.9327, 0.3355, 0.868, 0.2842, 0.9332, 0.2842, 0.8528, 0.7861, 0.7886, 0.7348, 0.8538, 0.7348, 0.7363, 0.7305, 0.7886, 0.7022, 0.7886, 0.7348, 0.8538, 0.7022, 0.7886, 0.7348, 0.7886, 0.7022, 0.868, 0.2516, 0.8163, 0.2842, 0.8163, 0.2516, 0.9332, 0.2516, 0.868, 0.2842, 0.868, 0.2516, 0.8854, 0.4046, 0.9446, 0.4177, 0.9216, 0.4408, 0.8393, 0.3585, 0.9085, 0.3816, 0.8854, 0.4046, 0.5947, 0.6414, 0.6119, 0.6986, 0.5717, 0.6645, 0.6319, 0.6786, 0.658, 0.7447, 0.6119, 0.6986, 0.08713, 0.1618, 0.1148, 0.01675, 0.06514, 0.007264, 0.7399, 0.3391, 0.7471, 0.3214, 0.6906, 0.3249, 0.02452, 0.1642, 0.09484, 0.1776, 0.08713, 0.1618, 0.317, 0.1624, 0.3445, 0.01739, 0.2948, 0.008002, 0.6528, 0.9693, 0.6774, 0.9444, 0.6774, 0.9708, 0.8205, 0.0, 0.8869, 0.1487, 0.8236, 0.1487, 0.8538, 0.7861, 0.9197, 0.6364, 0.9242, 0.7861, 0.9615, 0.1123, 1.0, 0.02094, 1.0, 0.09144, 0.2983, 0.9706, 0.3632, 0.8209, 0.367, 0.9706, 0.4594, 0.6224, 0.5469, 0.4891, 0.5717, 0.6224, 0.1609, 0.9372, 0.2025, 0.8453, 0.2025, 0.9158, 0.9427, 0.8109, 0.9827, 0.8955, 0.9427, 0.8796, 0.9733, 0.1677, 0.9332, 0.2552, 0.9332, 0.1865, 0.4718, 0.462, 0.5469, 0.4891, 0.4835, 0.4891, 0.2297, 0.6532, 0.318, 0.5231, 0.3419, 0.6532, 0.5991, 0.1775, 0.681, 0.3092, 0.5717, 0.3092, 0.0, 0.6572, 0.08528, 0.5254, 0.1094, 0.6572, 0.6014, 0.1146, 0.6712, 0.1494, 0.5872, 0.1494, 0.2431, 0.4943, 0.318, 0.5231, 0.2546, 0.5231, 0.5991, 0.1775, 0.6712, 0.1494, 0.6609, 0.1775, 0.0235, 0.5254, 0.09562, 0.4974, 0.08528, 0.5254, 0.4853, 0.4263, 0.532, 0.3112, 0.5443, 0.4263, 0.02581, 0.4625, 0.09562, 0.4974, 0.01159, 0.4974, 0.4718, 0.462, 0.5443, 0.4263, 0.558, 0.462, 0.2431, 0.4943, 0.316, 0.4604, 0.3294, 0.4943, 0.7763, 0.9281, 0.8109, 0.9619, 0.7763, 0.9639, 0.2571, 0.4604, 0.305, 0.3467, 0.316, 0.4604, 0.6136, 0.0, 0.6589, 0.1146, 0.6014, 0.1146, 0.03793, 0.3478, 0.08326, 0.4625, 0.02581, 0.4625, 0.7399, 0.3391, 0.6999, 0.3415, 0.7087, 0.4789, 0.5621, 0.7621, 0.541, 0.7621, 0.5412, 0.7918, 0.2673, 0.153, 0.2544, 0.1655, 0.3247, 0.1788, 0.03568, 0.3478, 0.1148, 0.1944, 0.0, 0.1725, 0.681, 0.3052, 0.7487, 0.2998, 0.706, 0.1677, 0.266, 0.3467, 0.3445, 0.197, 0.2297, 0.1753, 0.9428, 0.9463, 0.9576, 0.9548, 0.9574, 0.8982, 0.9576, 0.9548, 0.9834, 0.9633, 0.9834, 0.8955, 0.0, 0.1725, 0.1148, 0.1944, 0.09484, 0.1776, 0.7487, 0.2998, 0.681, 0.3052, 0.6906, 0.3249, 0.2297, 0.1753, 0.3445, 0.197, 0.3247, 0.1788, 0.991, 0.6123, 0.9242, 0.6244, 0.991, 0.7861, 0.9197, 0.6364, 0.8745, 0.6174, 0.9009, 0.6174, 0.6774, 0.9708, 0.6331, 0.9866, 0.6528, 0.9693, 0.6331, 0.9866, 0.6528, 0.9429, 0.6528, 0.9693, 0.6528, 0.9429, 0.6945, 0.9267, 0.6774, 0.9444, 0.367, 0.9706, 0.4319, 0.8209, 0.4357, 0.9706, 0.5623, 0.7918, 0.5412, 0.7918, 0.5317, 0.804, 0.1072, 0.005938, 0.07613, 0.0, 0.06514, 0.007264, 0.7087, 0.4789, 0.7189, 0.4905, 0.7399, 0.4892, 0.3445, 0.01739, 0.337, 0.005875, 0.3059, 0.0, 0.5717, 0.6224, 0.5317, 0.6225, 0.5317, 0.7621, 0.07047, 0.6572, 0.07047, 0.7698, 0.08404, 0.755, 0.8035, 0.5053, 0.7899, 0.6031, 0.7899, 0.4905, 0.7899, 0.6031, 0.8852, 0.5947, 0.8988, 0.6095, 0.8988, 0.4969, 0.8035, 0.5053, 0.7899, 0.4905, 0.7924, 0.0282, 0.7924, 0.1395, 0.681, 0.1395, 0.7113, 0.9231, 0.5999, 0.9231, 0.5999, 0.8118, 0.1074, 0.6854, 0.2188, 0.6854, 0.2188, 0.7968, 0.8477, 0.9261, 0.7363, 0.9261, 0.7363, 0.8148, 0.1072, 0.825, 0.09519, 0.813, 0.09533, 0.7968, 0.3692, 0.6532, 0.3694, 0.6652, 0.3468, 0.6814, 0.3468, 0.6814, 0.2851, 0.6814, 0.3692, 0.6532, 0.2851, 0.6814, 0.258, 0.6625, 0.2578, 0.6532, 0.2391, 0.7927, 0.258, 0.8116, 0.2578, 0.8209, 0.3694, 0.8089, 0.3692, 0.8209, 0.3468, 0.7927, 0.3692, 0.8209, 0.2578, 0.8209, 0.2851, 0.7927, 0.2578, 0.8209, 0.258, 0.8116, 0.2851, 0.7927, 0.8477, 0.7861, 0.8477, 0.8148, 0.7363, 0.8148, 0.8759, 0.9256, 0.8477, 0.9261, 0.8477, 0.8148, 0.1074, 0.6854, 0.1072, 0.6572, 0.2185, 0.6572, 0.2578, 0.6532, 0.258, 0.6625, 0.2391, 0.6814, 0.3468, 0.6814, 0.3468, 0.7927, 0.2851, 0.7927, 0.09533, 0.6854, 0.09519, 0.6692, 0.1072, 0.6572, 0.7112, 0.783, 0.7113, 0.8118, 0.5999, 0.8118, 0.2188, 0.7968, 0.2185, 0.825, 0.1072, 0.825, 0.5717, 0.8112, 0.5999, 0.8118, 0.5999, 0.9231, 0.4969, 0.6814, 0.5258, 0.6814, 0.5258, 0.7927, 0.8205, 0.1395, 0.7924, 0.1395, 0.7924, 0.0282, 0.3856, 0.6814, 0.4969, 0.6814, 0.4969, 0.7927, 0.3468, 0.6814, 0.3856, 0.6814, 0.3856, 0.7927, 0.1074, 0.7968, 0.09533, 0.7968, 0.09533, 0.6854, 0.2851, 0.7927, 0.2391, 0.7927, 0.2391, 0.6814, 0.2297, 0.6814, 0.2391, 0.6814, 0.2391, 0.7927, 0.5043, 0.8861, 0.5049, 0.8209, 0.57, 0.8215, 0.6519, 0.6586, 0.6902, 0.6184, 0.7363, 0.6644, 0.5049, 0.9375, 0.5043, 0.8861, 0.5695, 0.8866, 0.868, 0.219, 0.8676, 0.1677, 0.9327, 0.1677, 0.7886, 0.6696, 0.7876, 0.6184, 0.8528, 0.6184, 0.7363, 0.674, 0.7886, 0.6696, 0.7886, 0.7022, 0.7886, 0.6696, 0.8538, 0.6696, 0.8538, 0.7022, 0.8163, 0.219, 0.868, 0.219, 0.868, 0.2516, 0.868, 0.219, 0.9332, 0.219, 0.9332, 0.2516, 0.8985, 0.4638, 0.8624, 0.4276, 0.8854, 0.4046, 0.8624, 0.4276, 0.8163, 0.3816, 0.8393, 0.3585, 0.5947, 0.6414, 0.6177, 0.6184, 0.6519, 0.6586, 0.698, 0.7047, 0.678, 0.7247, 0.6319, 0.6786, 0.202, 0.186, 0.18, 0.3406, 0.2297, 0.3311, 0.7582, 0.3333, 0.8075, 0.3192, 0.7676, 0.3167, 0.1393, 0.1836, 0.202, 0.186, 0.2097, 0.1702, 0.4319, 0.1843, 0.4097, 0.3387, 0.4594, 0.3293, 0.5914, 0.9439, 0.616, 0.9425, 0.616, 0.9689, 0.9615, 0.0, 0.9584, 0.1487, 0.8951, 0.1487, 0.004526, 0.6763, 0.06783, 0.6763, 0.07047, 0.8259, 0.9831, 0.4268, 0.9446, 0.4478, 0.9446, 0.3355, 0.2334, 0.8209, 0.2951, 0.8209, 0.2983, 0.9706, 0.5717, 0.3112, 0.4594, 0.3112, 0.4842, 0.1779, 0.04157, 0.9179, 0.0, 0.9382, 0.0, 0.8259, 0.9388, 0.5543, 0.9388, 0.4857, 0.9788, 0.4698, 0.04157, 0.8478, 0.08173, 0.8259, 0.08173, 0.9353, 0.4842, 0.1779, 0.473, 0.1508, 0.5593, 0.1508, 0.4542, 0.6532, 0.3419, 0.6532, 0.3658, 0.5231, 0.5717, 0.6184, 0.5918, 0.4867, 0.6536, 0.4867, 0.2188, 0.6572, 0.1094, 0.6572, 0.1335, 0.5254, 0.5815, 0.4585, 0.5938, 0.4238, 0.6513, 0.4238, 0.3658, 0.5231, 0.3544, 0.4943, 0.4407, 0.4943, 0.6536, 0.4867, 0.5918, 0.4867, 0.5815, 0.4585, 0.1953, 0.5254, 0.1335, 0.5254, 0.1231, 0.4974, 0.5457, 0.1151, 0.4868, 0.1151, 0.499, 0.0, 0.1231, 0.4974, 0.1355, 0.4625, 0.1929, 0.4625, 0.5593, 0.1508, 0.473, 0.1508, 0.4868, 0.1151, 0.4407, 0.4943, 0.3544, 0.4943, 0.3678, 0.4604, 0.8455, 0.9281, 0.8455, 0.9639, 0.8109, 0.9619, 0.4267, 0.4604, 0.3678, 0.4604, 0.3788, 0.3467, 0.5938, 0.4238, 0.6044, 0.3092, 0.6391, 0.3092, 0.1355, 0.4625, 0.1461, 0.3478, 0.1808, 0.3478, 0.7763, 0.1794, 0.8075, 0.3192, 0.8163, 0.1819, 0.7667, 0.9558, 0.7459, 0.9261, 0.7457, 0.9558, 0.4396, 0.1679, 0.3822, 0.1937, 0.4319, 0.1843, 0.1148, 0.1753, 0.1505, 0.0, 0.1314, 0.003643, 0.3445, 0.1714, 0.3809, 0.0, 0.3618, 0.003604, 0.7093, 0.9882, 0.6946, 0.94, 0.6945, 0.98, 0.7352, 0.9909, 0.7094, 0.9316, 0.7093, 0.9882, 0.1148, 0.1753, 0.2097, 0.1702, 0.2297, 0.1534, 0.8163, 0.3584, 0.7582, 0.3333, 0.7487, 0.3531, 0.3445, 0.1714, 0.4396, 0.1679, 0.4594, 0.1497, 0.04969, 0.6572, 0.06783, 0.6763, 0.004526, 0.6763, 0.616, 0.9425, 0.5914, 0.9439, 0.5717, 0.9267, 0.5914, 0.9704, 0.5717, 0.9902, 0.5717, 0.9267, 0.5914, 0.9704, 0.616, 0.9689, 0.6331, 0.9866, 0.4394, 0.8209, 0.5011, 0.8209, 0.5043, 0.9706, 0.7457, 0.9558, 0.7763, 0.968, 0.7667, 0.9558, 0.222, 0.3419, 0.18, 0.3406, 0.191, 0.3478, 0.8076, 0.169, 0.7763, 0.1794, 0.8163, 0.1819, 0.4207, 0.3467, 0.4594, 0.3293, 0.4097, 0.3387, 0.8988, 0.4698, 0.9388, 0.6095, 0.9388, 0.4699, 0.7113, 0.8956, 0.7248, 0.7978, 0.7113, 0.783, 0.681, 0.4969, 0.6946, 0.5102, 0.6946, 0.5947, 0.681, 0.4969, 0.7899, 0.4905, 0.7764, 0.5053, 0.7899, 0.6031, 0.681, 0.6095, 0.6946, 0.5947, 0.1609, 0.9415, 0.09574, 0.9421, 0.09519, 0.8769, 0.6177, 0.783, 0.5717, 0.737, 0.6119, 0.6986, 0.1604, 0.8764, 0.09519, 0.8769, 0.09574, 0.8255, 0.9327, 0.3355, 0.8676, 0.3355, 0.868, 0.2842, 0.8528, 0.7861, 0.7876, 0.7861, 0.7886, 0.7348, 0.7363, 0.7305, 0.7363, 0.7022, 0.7886, 0.7022, 0.8538, 0.7022, 0.8538, 0.7348, 0.7886, 0.7348, 0.868, 0.2516, 0.868, 0.2842, 0.8163, 0.2842, 0.9332, 0.2516, 0.9332, 0.2842, 0.868, 0.2842, 0.8854, 0.4046, 0.9085, 0.3816, 0.9446, 0.4177, 0.8393, 0.3585, 0.8624, 0.3355, 0.9085, 0.3816, 0.5947, 0.6414, 0.6319, 0.6786, 0.6119, 0.6986, 0.6319, 0.6786, 0.678, 0.7247, 0.658, 0.7447, 0.08713, 0.1618, 0.06514, 0.007264, 0.03745, 0.1524, 0.7399, 0.3391, 0.6906, 0.3249, 0.6999, 0.3415, 0.02452, 0.1642, 0.08713, 0.1618, 0.03745, 0.1524, 0.317, 0.1624, 0.2948, 0.008002, 0.2673, 0.153, 0.6528, 0.9693, 0.6528, 0.9429, 0.6774, 0.9444, 0.8205, 0.0, 0.891, 0.0, 0.8869, 0.1487, 0.8538, 0.7861, 0.8564, 0.6364, 0.9197, 0.6364, 0.9615, 0.1123, 0.9615, 0.0, 1.0, 0.02094, 0.2983, 0.9706, 0.3015, 0.8209, 0.3632, 0.8209, 0.4594, 0.6224, 0.4835, 0.4891, 0.5469, 0.4891, 0.1609, 0.9372, 0.1609, 0.825, 0.2025, 0.8453, 0.9427, 0.8109, 0.9827, 0.7861, 0.9827, 0.8955, 0.9733, 0.1677, 0.9733, 0.2771, 0.9332, 0.2552, 0.4718, 0.462, 0.558, 0.462, 0.5469, 0.4891, 0.2297, 0.6532, 0.2546, 0.5231, 0.318, 0.5231, 0.5991, 0.1775, 0.6609, 0.1775, 0.681, 0.3092, 0.0, 0.6572, 0.0235, 0.5254, 0.08528, 0.5254, 0.6014, 0.1146, 0.6589, 0.1146, 0.6712, 0.1494, 0.2431, 0.4943, 0.3294, 0.4943, 0.318, 0.5231, 0.5991, 0.1775, 0.5872, 0.1494, 0.6712, 0.1494, 0.0235, 0.5254, 0.01159, 0.4974, 0.09562, 0.4974, 0.4853, 0.4263, 0.4963, 0.3112, 0.532, 0.3112, 0.02581, 0.4625, 0.08326, 0.4625, 0.09562, 0.4974, 0.4718, 0.462, 0.4853, 0.4263, 0.5443, 0.4263, 0.2431, 0.4943, 0.2571, 0.4604, 0.316, 0.4604, 0.7763, 0.9281, 0.8109, 0.9261, 0.8109, 0.9619, 0.2571, 0.4604, 0.2693, 0.3467, 0.305, 0.3467, 0.6136, 0.0, 0.6483, 0.0, 0.6589, 0.1146, 0.03793, 0.3478, 0.07269, 0.3478, 0.08326, 0.4625, 0.7399, 0.3391, 0.7087, 0.4789, 0.7487, 0.4764, 0.5621, 0.7621, 0.5412, 0.7918, 0.5623, 0.7918, 0.2673, 0.153, 0.3247, 0.1788, 0.317, 0.1624, 0.03568, 0.3478, 0.0, 0.1725, 0.01661, 0.3442, 0.266, 0.3467, 0.2297, 0.1753, 0.247, 0.3431, 0.9428, 0.9463, 0.9574, 0.8982, 0.9427, 0.9063, 0.9576, 0.9548, 0.9834, 0.8955, 0.9574, 0.8982, 0.0, 0.1725, 0.09484, 0.1776, 0.02452, 0.1642, 0.7487, 0.2998, 0.6906, 0.3249, 0.7471, 0.3214, 0.2297, 0.1753, 0.3247, 0.1788, 0.2544, 0.1655, 0.9197, 0.6364, 0.8564, 0.6364, 0.8745, 0.6174, 0.6774, 0.9708, 0.6945, 0.9902, 0.6331, 0.9866, 0.6331, 0.9866, 0.6331, 0.9231, 0.6528, 0.9429, 0.6528, 0.9429, 0.6331, 0.9231, 0.6945, 0.9267, 0.367, 0.9706, 0.3702, 0.8209, 0.4319, 0.8209, 0.5623, 0.7918, 0.5317, 0.804, 0.5717, 0.804, 0.1072, 0.005938, 0.06514, 0.007264, 0.1148, 0.01675, 0.7087, 0.4789, 0.7399, 0.4892, 0.7487, 0.4764, 0.3445, 0.01739, 0.3059, 0.0, 0.2948, 0.008002, 0.5717, 0.6224, 0.5317, 0.7621, 0.5717, 0.762, 0.07047, 0.6572, 0.08404, 0.755, 0.08404, 0.6705, 0.8035, 0.5053, 0.8035, 0.5898, 0.7899, 0.6031, 0.7899, 0.6031, 0.8035, 0.5898, 0.8852, 0.5947, 0.8988, 0.4969, 0.8852, 0.5102, 0.8035, 0.5053])
me_001.materials.append(mat_x)
me_001.use_remesh_fix_poles = True
me_001.use_remesh_preserve_attributes = False
me_001.update()
me_001.normals_split_custom_set([tuple(v) for v in zip(*[iter([1.0, 0.0, -8.98e-07, 1.0, 0.0, -8.98e-07, 1.0, 0.0, -8.98e-07, 0.0, 1.0, 3.383e-08, 0.0, 1.0, 3.383e-08, 0.0, 1.0, 1.353e-07, 0.0, 0.0, 1.0, 0.0, 0.0, 1.0, 0.0, 0.0, 1.0, 0.0, -1.0, -3.383e-08, 0.0, -1.0, -3.383e-08, 0.0, -1.0, -1.353e-07, -0.5774, 0.5773, 0.5773, -0.5774, 0.5773, 0.5773, -0.5774, 0.5773, 0.5773, 0.5773, -0.5774, -0.5773, 0.5773, -0.5774, -0.5773, 0.5773, -0.5774, -0.5773, 0.5774, -0.5773, 0.5773, 0.5774, -0.5773, 0.5773, 0.5774, -0.5773, 0.5773, -0.7071, -0.7071, 3.115e-06, -0.7071, -0.7071, 4.899e-07, -0.7071, -0.7071, 3.005e-07, -0.5773, 0.5774, -0.5774, -0.5773, 0.5774, -0.5774, -0.5773, 0.5774, -0.5774, 0.5773, 0.5774, -0.5773, 0.5773, 0.5774, -0.5773, 0.5773, 0.5774, -0.5773, 0.5774, 0.5773, 0.5773, 0.5774, 0.5773, 0.5773, 0.5774, 0.5773, 0.5773, -0.7071, 0.7071, 4.652e-07, -0.7071, 0.7071, 1.117e-06, -0.7071, 0.7071, 3.115e-06, -8.271e-08, -0.7071, -0.7071, -2.95e-07, -0.7071, -0.7071, -3.777e-07, -0.7071, -0.7071, 0.7071, -0.7071, -6.609e-07, 0.7071, -0.7071, -6.609e-07, 0.7071, -0.7071, -6.609e-07, 0.0, -0.7071, 0.7071, 0.0, -0.7071, 0.7071, 0.0, -0.7071, 0.7071, -0.5773, -0.5774, -0.5774, -0.5773, -0.5774, -0.5774, -0.5773, -0.5774, -0.5774, -1.0, 0.0, 1.621e-07, -1.0, 0.0, 1.621e-07, -1.0, 0.0, 1.621e-07, -0.5774, -0.5773, 0.5773, -0.5774, -0.5773, 0.5774, -0.5774, -0.5773, 0.5773, -8.271e-08, 0.7071, -0.7071, -2.95e-07, 0.7071, -0.7071, -3.777e-07, 0.7071, -0.7071, 0.0, 0.7071, 0.7071, 0.0, 0.7071, 0.7071, 0.0, 0.7071, 0.7071, 0.7071, 0.7071, -7.14e-07, 0.7071, 0.7071, -6.079e-07, 0.7071, 0.7071, -5.665e-07, 0.7071, 0.0, -0.7071, 0.7071, 0.0, -0.7071, 0.7071, 0.0, -0.7071, 0.7071, 0.0, 0.7071, 0.7071, 0.0, 0.7071, 0.7071, 0.0, 0.7071, -8.118e-07, 0.0, -1.0, -8.118e-07, 0.0, -1.0, -1.082e-06, 0.0, -1.0, -0.8629, -0.3574, 0.3574, -0.8629, -0.3574, 0.3574, -0.8629, -0.3574, 0.3574, -0.8629, 0.3574, 0.3574, -0.8629, 0.3574, 0.3574, -0.8629, 0.3574, 0.3574, -0.9239, -6.173e-08, 0.3827, -0.9239, -2.051e-07, 0.3827, -0.9239, -2.668e-07, 0.3827, -0.7071, 0.0, 0.7071, -0.7071, 0.0, 0.7071, -0.7071, 0.0, 0.7071, -0.8629, -0.3574, -0.3574, -0.8629, -0.3574, -0.3574, -0.8629, -0.3574, -0.3574, -0.8629, 0.3574, -0.3574, -0.8629, 0.3574, -0.3574, -0.8629, 0.3574, -0.3574, -0.9239, 0.0, -0.3827, -0.9239, 0.0, -0.3827, -0.9239, 0.0, -0.3827, -0.7071, 0.0, -0.7071, -0.7071, 0.0, -0.7071, -0.7071, 0.0, -0.7071, 0.0, -1.0, 0.0, 0.0, -1.0, 0.0, 0.0, -1.0, 0.0, 0.5612, -0.5612, -0.6084, 0.5612, -0.5612, -0.6084, 0.5612, -0.5612, -0.6084, 0.5773, -0.5774, 0.5774, 0.5773, -0.5774, 0.5774, 0.5773, -0.5774, 0.5774, -0.5612, -0.5612, -0.6084, -0.5612, -0.5612, -0.6084, -0.5612, -0.5612, -0.6084, -0.5773, -0.5774, 0.5774, -0.5773, -0.5774, 0.5774, -0.5773, -0.5774, 0.5774, 7.445e-07, -0.678, -0.7351, 6.162e-07, -0.678, -0.7351, 1.361e-06, -0.678, -0.7351, 0.7071, -0.7071, -8.269e-08, 0.7071, -0.7071, -9.471e-08, 0.7071, -0.7071, 0.0, 7.577e-07, -0.7071, 0.7071, 6.615e-07, -0.7071, 0.7071, 1.419e-06, -0.7071, 0.7071, -0.7071, -0.7071, 8.269e-08, -0.7071, -0.7071, 9.471e-08, -0.7071, -0.7071, 0.0, -0.7071, 0.0, -0.7071, -0.7071, 0.0, -0.7071, -0.7071, 0.0, -0.7071, -1.0, 0.0, 1.534e-07, -1.0, 0.0, 1.534e-07, -1.0, 0.0, 1.534e-07, -0.7071, 0.0, 0.7071, -0.7071, 0.0, 0.7071, -0.7071, 0.0, 0.7071, -6.682e-07, 0.0, 1.0, 3.466e-07, 0.0, 1.0, 3.154e-07, 0.0, 1.0, 0.7071, 0.0, 0.7071, 0.7071, 4.77e-08, 0.7071, 0.7071, 1.774e-07, 0.7071, 1.0, 0.0, -1.534e-07, 1.0, 0.0, -1.534e-07, 1.0, 0.0, -1.534e-07, 0.7071, 0.0, -0.7071, 0.7071, 0.0, -0.7071, 0.7071, 0.0, -0.7071, 1.192e-06, 0.0, -1.0, 2.773e-09, 0.0, -1.0, 0.0, 0.0, -1.0, 0.9989, 0.006508, 0.04672, 0.9989, 0.006508, 0.04672, 0.9989, 0.006508, 0.04672, -0.01916, 0.9611, 0.2757, -0.01915, 0.9611, 0.2757, -0.01916, 0.9611, 0.2757, 0.8406, 0.1794, 0.511, 0.8406, 0.1795, 0.511, 0.8406, 0.1794, 0.511, -0.9989, -0.006506, -0.04672, -0.9989, -0.006506, -0.04672, -0.9989, -0.006507, -0.04672, -0.01154, 0.0747, 0.9971, -0.01154, 0.0747, 0.9971, -0.01155, 0.0747, 0.9971, 0.06795, -0.9929, 0.09785, 0.06795, -0.9929, 0.09785, 0.06795, -0.9929, 0.09785, -0.06848, 0.9963, -0.05139, -0.06848, 0.9963, -0.05139, -0.06848, 0.9963, -0.05139, 0.05817, -0.8851, 0.4618, 0.05817, -0.8851, 0.4618, 0.05817, -0.8851, 0.4618, 0.9996, 0.01137, 0.02479, 0.9996, 0.01137, 0.02479, 0.9996, 0.01137, 0.02479, 0.06917, -0.9907, -0.1175, 0.06917, -0.9907, -0.1175, 0.06917, -0.9907, -0.1175, -0.06482, 0.8982, 0.4347, -0.06482, 0.8982, 0.4347, -0.06482, 0.8982, 0.4347, 0.8864, 0.04301, 0.4609, 0.8864, 0.04301, 0.4609, 0.8864, 0.04301, 0.4609, -0.8892, 0.02582, 0.4569, -0.8892, 0.02582, 0.4569, -0.8892, 0.02582, 0.4569, 0.05926, -0.8984, 0.4352, 0.05926, -0.8984, 0.4352, 0.05926, -0.8984, 0.4352, -0.06542, 0.9692, -0.2374, -0.06542, 0.9692, -0.2374, -0.06542, 0.9692, -0.2374, -0.9813, -0.02365, -0.1908, -0.9813, -0.02365, -0.1908, -0.9813, -0.02365, -0.1908, 0.9848, -0.003658, -0.1736, 0.9848, -0.003658, -0.1736, 0.9848, -0.003658, -0.1736, -0.9261, -0.03697, -0.3754, -0.9261, -0.03697, -0.3754, -0.9261, -0.03697, -0.3754, -0.06771, 0.9531, 0.2951, -0.06771, 0.9531, 0.2951, -0.06771, 0.9531, 0.2951, -0.9311, 0.01847, 0.3642, -0.9311, 0.01847, 0.3642, -0.9311, 0.01847, 0.3642, 0.9225, 0.0376, 0.3842, 0.9225, 0.0376, 0.3842, 0.9225, 0.0376, 0.3842, 0.06903, -0.9973, -0.02319, 0.06903, -0.9973, -0.02319, 0.06903, -0.9973, -0.02319, 0.9346, -0.01776, -0.3553, 0.9346, -0.01776, -0.3553, 0.9346, -0.01776, -0.3553, 0.06785, -0.9558, -0.2861, 0.06785, -0.9558, -0.2861, 0.06785, -0.9558, -0.2861, -0.05959, 0.9024, -0.4267, -0.05959, 0.9024, -0.4267, -0.05959, 0.9024, -0.4267, 0.01155, -0.0747, -0.9971, 0.01155, -0.0747, -0.9971, 0.01155, -0.0747, -0.9971, -0.06676, 0.9826, -0.1731, -0.06676, 0.9826, -0.1731, -0.06676, 0.9826, -0.1731, -0.9936, -0.01783, -0.1117, -0.9936, -0.01783, -0.1117, -0.9936, -0.01783, -0.1117, 0.9959, 0.002708, -0.09019, 0.9959, 0.002708, -0.09019, 0.9959, 0.002708, -0.09019, 0.01007, 0.9382, -0.346, 0.01007, 0.9382, -0.346, 0.01007, 0.9382, -0.346, -0.04609, 0.3461, 0.9371, -0.04609, 0.3461, 0.9371, -0.04609, 0.3461, 0.9371, -0.8869, 0.1682, 0.4302, -0.8869, 0.1682, 0.4302, -0.8869, 0.1682, 0.4302, 0.9876, -0.06344, -0.1433, 0.9876, -0.06344, -0.1433, 0.9876, -0.06344, -0.1433, 0.03105, 0.8008, -0.5981, 0.03105, 0.8008, -0.5981, 0.03105, 0.8008, -0.5981, -0.9687, -0.07665, -0.236, -0.9687, -0.07665, -0.236, -0.9687, -0.07665, -0.236, -0.0354, -0.5514, 0.8335, -0.0354, -0.5514, 0.8335, -0.0354, -0.5514, 0.8335, -0.06127, -0.1694, 0.9836, -0.06127, -0.1694, 0.9836, -0.06127, -0.1694, 0.9836, 0.8123, 0.1941, 0.5499, 0.8123, 0.1941, 0.5499, 0.8123, 0.1941, 0.5499, -0.03389, 0.788, 0.6148, -0.03389, 0.788, 0.6148, -0.03389, 0.788, 0.6148, -0.9891, 0.06018, 0.1344, -0.9891, 0.06018, 0.1344, -0.9891, 0.06018, 0.1344, 0.004724, -0.9979, 0.06495, 0.004724, -0.9979, 0.06495, 0.004724, -0.9979, 0.06495, -0.05592, 0.7484, 0.6609, -0.05592, 0.7484, 0.6609, -0.05592, 0.7484, 0.6609, 0.6938, 0.06044, 0.7177, 0.6938, 0.06044, 0.7177, 0.6938, 0.06044, 0.7177, 0.03944, -0.642, 0.7657, 0.03944, -0.642, 0.7657, 0.03944, -0.642, 0.7657, -0.7033, 0.04652, 0.7093, -0.7033, 0.04652, 0.7093, -0.7033, 0.04652, 0.7093, -0.9997, -0.007783, 0.023, -0.9997, -0.007783, 0.023, -0.9997, -0.007783, 0.023, -0.03971, -0.4186, 0.9073, -0.03971, -0.4186, 0.9073, -0.03971, -0.4186, 0.9073, 0.6737, 0.2493, 0.6956, 0.6737, 0.2493, 0.6956, 0.6737, 0.2493, 0.6956, -0.02546, 0.9081, 0.4179, -0.02546, 0.9081, 0.4179, -0.02546, 0.9081, 0.4179, -0.7389, 0.2401, 0.6296, -0.7389, 0.2401, 0.6296, -0.7389, 0.2401, 0.6296, -0.01007, -0.9382, 0.346, -0.01007, -0.9382, 0.346, -0.01007, -0.9382, 0.346, -0.01154, 0.0747, 0.9971, -0.01154, 0.0747, 0.9971, -0.01155, 0.07469, 0.9971, -0.01155, 0.0747, 0.9971, -0.01154, 0.0747, 0.9971, -0.01154, 0.0747, 0.9971, -0.01155, 0.0747, 0.9971, -0.01155, 0.07469, 0.9971, -0.01155, 0.0747, 0.9971, -0.01154, 0.0747, 0.9971, -0.01154, 0.0747, 0.9971, -0.01154, 0.0747, 0.9971, 0.0, 1.0, 0.0, 0.0, 1.0, 0.0, 0.0, 1.0, 0.0, 0.5612, 0.5612, -0.6084, 0.5612, 0.5612, -0.6084, 0.5612, 0.5612, -0.6084, 0.5773, 0.5774, 0.5774, 0.5773, 0.5774, 0.5774, 0.5773, 0.5774, 0.5774, -0.5612, 0.5612, -0.6084, -0.5612, 0.5612, -0.6084, -0.5612, 0.5612, -0.6084, -0.5773, 0.5774, 0.5774, -0.5773, 0.5774, 0.5774, -0.5773, 0.5774, 0.5774, -6.299e-07, 0.678, -0.7351, -7.611e-07, 0.678, -0.7351, -1.391e-06, 0.678, -0.7351, 0.7071, 0.7071, -1.071e-07, 0.7071, 0.7071, -1.098e-07, 0.7071, 0.7071, -1.282e-07, -8.122e-07, 0.7071, 0.7071, -9.302e-07, 0.7071, 0.7071, -1.742e-06, 0.7071, 0.7071, -0.7071, 0.7071, 1.131e-07, -0.7071, 0.7071, 1.038e-07, -0.7071, 0.7071, 3.953e-08, -0.7071, 0.0, -0.7071, -0.7071, 0.0, -0.7071, -0.7071, 0.0, -0.7071, -1.0, 0.0, 1.534e-07, -1.0, 0.0, 1.534e-07, -1.0, 0.0, 1.534e-07, -0.7071, 0.0, 0.7071, -0.7071, 0.0, 0.7071, -0.7071, 0.0, 0.7071, 3.466e-07, 0.0, 1.0, 1.325e-06, 0.0, 1.0, 3.154e-07, 0.0, 1.0, 0.7071, 4.77e-08, 0.7071, 0.7071, 2.594e-07, 0.7071, 0.7071, 1.774e-07, 0.7071, 1.0, 0.0, -1.534e-07, 1.0, 0.0, -1.534e-07, 1.0, 0.0, -1.534e-07, 0.7071, 0.0, -0.7071, 0.7071, 0.0, -0.7071, 0.7071, 0.0, -0.7071, 2.773e-09, 0.0, -1.0, -1.325e-06, 0.0, -1.0, 8.096e-08, 0.0, -1.0, 0.9989, -0.006508, 0.04672, 0.9989, -0.006508, 0.04672, 0.9989, -0.006508, 0.04672, -0.01915, -0.9611, 0.2757, -0.01915, -0.9611, 0.2757, -0.01916, -0.9611, 0.2757, 0.8406, -0.1794, 0.511, 0.8406, -0.1794, 0.511, 0.8406, -0.1794, 0.511, -0.9989, 0.006506, -0.04672, -0.9989, 0.006508, -0.04672, -0.9989, 0.006507, -0.04672, -0.01154, -0.0747, 0.9971, -0.01154, -0.0747, 0.9971, -0.01154, -0.0747, 0.9971, 0.06795, 0.9929, 0.09785, 0.06795, 0.9929, 0.09785, 0.06795, 0.9929, 0.09785, -0.06848, -0.9963, -0.05139, -0.06848, -0.9963, -0.05139, -0.06848, -0.9963, -0.05139, 0.05817, 0.8851, 0.4618, 0.05817, 0.8851, 0.4618, 0.05817, 0.8851, 0.4618, 0.9996, -0.01137, 0.02479, 0.9996, -0.01137, 0.02479, 0.9996, -0.01137, 0.02479, 0.06917, 0.9907, -0.1175, 0.06917, 0.9907, -0.1175, 0.06917, 0.9907, -0.1175, -0.06482, -0.8982, 0.4347, -0.06482, -0.8982, 0.4347, -0.06482, -0.8982, 0.4347, 0.8864, -0.04301, 0.4609, 0.8864, -0.04301, 0.4609, 0.8864, -0.04301, 0.4609, -0.8892, -0.02582, 0.4569, -0.8892, -0.02582, 0.4569, -0.8892, -0.02582, 0.4569, 0.05926, 0.8984, 0.4352, 0.05926, 0.8984, 0.4352, 0.05926, 0.8984, 0.4352, -0.06542, -0.9692, -0.2374, -0.06542, -0.9692, -0.2374, -0.06542, -0.9692, -0.2374, -0.9813, 0.02365, -0.1908, -0.9813, 0.02365, -0.1908, -0.9813, 0.02365, -0.1908, 0.9848, 0.003659, -0.1736, 0.9848, 0.003659, -0.1736, 0.9848, 0.003659, -0.1736, -0.9261, 0.03697, -0.3754, -0.9261, 0.03697, -0.3754, -0.9261, 0.03697, -0.3754, -0.06771, -0.9531, 0.2951, -0.06771, -0.9531, 0.2951, -0.06771, -0.9531, 0.2951, -0.9311, -0.01847, 0.3642, -0.9311, -0.01847, 0.3642, -0.9311, -0.01847, 0.3642, 0.9225, -0.0376, 0.3842, 0.9225, -0.0376, 0.3842, 0.9225, -0.0376, 0.3842, 0.06903, 0.9973, -0.02319, 0.06903, 0.9973, -0.02319, 0.06903, 0.9973, -0.02319, 0.9346, 0.01776, -0.3553, 0.9346, 0.01776, -0.3553, 0.9346, 0.01776, -0.3553, 0.06785, 0.9558, -0.2861, 0.06785, 0.9558, -0.2861, 0.06785, 0.9558, -0.2861, -0.05959, -0.9024, -0.4267, -0.05959, -0.9024, -0.4267, -0.05959, -0.9024, -0.4267, 0.01155, 0.0747, -0.9971, 0.01155, 0.0747, -0.9971, 0.01155, 0.0747, -0.9971, -0.06676, -0.9826, -0.1731, -0.06676, -0.9826, -0.1731, -0.06676, -0.9826, -0.1731, -0.9936, 0.01783, -0.1117, -0.9936, 0.01783, -0.1117, -0.9936, 0.01783, -0.1117, 0.9959, -0.002708, -0.09019, 0.9959, -0.002708, -0.09019, 0.9959, -0.002708, -0.09019, 0.01007, -0.9382, -0.346, 0.01007, -0.9382, -0.346, 0.01007, -0.9382, -0.346, -0.04609, -0.3461, 0.9371, -0.04609, -0.3461, 0.9371, -0.04609, -0.3461, 0.9371, -0.8869, -0.1682, 0.4302, -0.8869, -0.1682, 0.4302, -0.8869, -0.1682, 0.4302, 0.9876, 0.06344, -0.1433, 0.9876, 0.06344, -0.1433, 0.9876, 0.06344, -0.1433, 0.03105, -0.8008, -0.5981, 0.03105, -0.8008, -0.5981, 0.03105, -0.8008, -0.5981, -0.9687, 0.07665, -0.236, -0.9687, 0.07665, -0.236, -0.9687, 0.07665, -0.236, -0.0354, 0.5514, 0.8335, -0.0354, 0.5514, 0.8335, -0.0354, 0.5514, 0.8335, -0.06127, 0.1694, 0.9836, -0.06127, 0.1694, 0.9836, -0.06127, 0.1694, 0.9836, 0.8123, -0.1941, 0.5499, 0.8123, -0.1941, 0.5499, 0.8123, -0.1941, 0.5499, -0.04743, -0.7703, 0.6359, -0.04743, -0.7703, 0.6359, -0.04743, -0.7703, 0.6359, -0.9891, -0.06018, 0.1344, -0.9891, -0.06018, 0.1344, -0.9891, -0.06018, 0.1344, 0.004724, 0.9979, 0.06495, 0.004724, 0.9979, 0.06495, 0.004724, 0.9979, 0.06495, -0.05592, -0.7484, 0.6609, -0.05592, -0.7484, 0.6609, -0.05592, -0.7484, 0.6609, 0.6938, -0.06044, 0.7177, 0.6938, -0.06044, 0.7177, 0.6938, -0.06044, 0.7177, 0.03944, 0.642, 0.7657, 0.03944, 0.642, 0.7657, 0.03944, 0.642, 0.7657, -0.7033, -0.04652, 0.7093, -0.7033, -0.04653, 0.7093, -0.7033, -0.04653, 0.7093, -0.9997, 0.007783, 0.023, -0.9997, 0.007783, 0.023, -0.9997, 0.007783, 0.023, -0.03971, 0.4186, 0.9073, -0.03971, 0.4186, 0.9073, -0.03971, 0.4186, 0.9073, 0.6737, -0.2493, 0.6956, 0.6737, -0.2493, 0.6956, 0.6737, -0.2493, 0.6956, -0.02546, -0.9081, 0.4179, -0.02546, -0.9081, 0.4179, -0.02546, -0.9081, 0.4179, -0.7389, -0.2401, 0.6296, -0.7389, -0.2401, 0.6296, -0.7389, -0.2401, 0.6296, -0.01007, 0.9382, 0.346, -0.01007, 0.9382, 0.346, -0.01007, 0.9382, 0.346, -0.01154, -0.0747, 0.9971, -0.01155, -0.07469, 0.9971, -0.01155, -0.07469, 0.9971, -0.01154, -0.0747, 0.9971, -0.01155, -0.0747, 0.9971, -0.01154, -0.0747, 0.9971, -0.01155, -0.0747, 0.9971, -0.01155, -0.07469, 0.9971, -0.01155, -0.07469, 0.9971, -0.01154, -0.0747, 0.9971, -0.01154, -0.0747, 0.9971, -0.01154, -0.0747, 0.9971, 1.0, 0.0, -8.98e-07, 1.0, 0.0, -8.98e-07, 1.0, 0.0, -8.98e-07, 0.0, 1.0, 3.383e-08, 0.0, 1.0, -6.765e-08, 0.0, 1.0, 3.383e-08, 0.0, 0.0, 1.0, 0.0, 0.0, 1.0, 0.0, 0.0, 1.0, 0.0, -1.0, -3.383e-08, 0.0, -1.0, 6.765e-08, 0.0, -1.0, -3.383e-08, -0.5774, 0.5773, 0.5773, -0.5774, 0.5773, 0.5774, -0.5774, 0.5773, 0.5773, -0.7071, -0.7071, 3.115e-06, -0.7071, -0.7071, 8.625e-06, -0.7071, -0.7071, 1.117e-06, -0.7071, -0.7071, 1.117e-06, -0.7071, -0.7071, 4.899e-07, -0.7071, -0.7071, 3.115e-06, -0.7071, -0.7071, 4.899e-07, -0.7071, -0.7071, -2.98e-07, -0.7071, -0.7071, 3.005e-07, -0.5773, 0.5774, -0.5774, -0.5773, 0.5774, -0.5774, -0.5773, 0.5774, -0.5774, -0.7071, 0.7071, 8.625e-06, -0.7071, 0.7071, 3.115e-06, -0.7071, 0.7071, 1.117e-06, -0.7071, 0.7071, 3.115e-06, -0.7071, 0.7071, 1.885e-07, -0.7071, 0.7071, 4.652e-07, -0.7071, 0.7071, 1.885e-07, -0.7071, 0.7071, -5.961e-07, -0.7071, 0.7071, 4.652e-07, -8.271e-08, -0.7071, -0.7071, 0.0, -0.7071, -0.7071, -2.95e-07, -0.7071, -0.7071, 0.7071, -0.7071, -6.609e-07, 0.7071, -0.7071, -6.609e-07, 0.7071, -0.7071, -6.609e-07, 0.0, -0.7071, 0.7071, 0.0, -0.7071, 0.7071, 0.0, -0.7071, 0.7071, -0.5773, -0.5774, -0.5774, -0.5773, -0.5774, -0.5774, -0.5773, -0.5774, -0.5774, -1.0, 0.0, 1.621e-07, -1.0, 0.0, 1.621e-07, -1.0, 0.0, 1.621e-07, -0.5774, -0.5773, 0.5773, -0.5773, -0.5773, 0.5774, -0.5774, -0.5773, 0.5774, -8.271e-08, 0.7071, -0.7071, 0.0, 0.7071, -0.7071, -2.95e-07, 0.7071, -0.7071, 0.0, 0.7071, 0.7071, 0.0, 0.7071, 0.7071, 0.0, 0.7071, 0.7071, 0.7071, 0.7071, -7.14e-07, 0.7071, 0.7071, -7.553e-07, 0.7071, 0.7071, -6.079e-07, 0.7071, 0.0, -0.7071, 0.7071, 0.0, -0.7071, 0.7071, 0.0, -0.7071, 0.7071, 0.0, 0.7071, 0.7071, 0.0, 0.7071, 0.7071, 0.0, 0.7071, -8.118e-07, 0.0, -1.0, -5.412e-07, 0.0, -1.0, -8.118e-07, 0.0, -1.0, -0.9239, -6.173e-08, 0.3827, -0.9239, 0.0, 0.3827, -0.9239, -2.051e-07, 0.3827, -0.7071, 0.0, 0.7071, -0.7071, 0.0, 0.7071, -0.7071, 0.0, 0.7071, -0.9239, 0.0, -0.3827, -0.9239, 0.0, -0.3827, -0.9239, 0.0, -0.3827, -0.7071, 0.0, -0.7071, -0.7071, 0.0, -0.7071, -0.7071, 0.0, -0.7071, 0.0, -1.0, 0.0, 0.0, -1.0, 0.0, 0.0, -1.0, 0.0, 7.445e-07, -0.678, -0.7351, 0.0, -0.678, -0.7351, 6.162e-07, -0.678, -0.7351, 0.7071, -0.7071, -8.269e-08, 0.7071, -0.7071, -1.774e-07, 0.7071, -0.7071, -9.471e-08, 7.577e-07, -0.7071, 0.7071, 0.0, -0.7071, 0.7071, 6.615e-07, -0.7071, 0.7071, -0.7071, -0.7071, 8.269e-08, -0.7071, -0.7071, 1.774e-07, -0.7071, -0.7071, 9.471e-08, -0.7071, 0.0, -0.7071, -0.7071, 0.0, -0.7071, -0.7071, 0.0, -0.7071, -1.0, 0.0, 1.534e-07, -1.0, 0.0, 1.534e-07, -1.0, 0.0, 1.534e-07, -0.7071, 0.0, 0.7071, -0.7071, 0.0, 0.7071, -0.7071, 0.0, 0.7071, -6.682e-07, 0.0, 1.0, 0.0, 0.0, 1.0, 3.466e-07, 0.0, 1.0, 0.7071, 0.0, 0.7071, 0.7071, 0.0, 0.7071, 0.7071, 4.77e-08, 0.7071, 1.0, 0.0, -1.534e-07, 1.0, 0.0, -1.534e-07, 1.0, 0.0, -1.534e-07, 0.7071, 0.0, -0.7071, 0.7071, 0.0, -0.7071, 0.7071, 0.0, -0.7071, 1.192e-06, 0.0, -1.0, -1.042e-07, 0.0, -1.0, 2.773e-09, 0.0, -1.0, 0.9989, 0.006508, 0.04672, 0.9989, 0.006508, 0.04672, 0.9989, 0.006508, 0.04672, -0.01916, 0.9611, 0.2757, -0.01916, 0.9611, 0.2757, -0.01916, 0.9611, 0.2757, 0.8406, 0.1794, 0.511, 0.8406, 0.1794, 0.511, 0.8406, 0.1794, 0.511, -0.9989, -0.006506, -0.04672, -0.9989, -0.006507, -0.04672, -0.9989, -0.006508, -0.04672, -0.01154, 0.0747, 0.9971, -0.01154, 0.0747, 0.9971, -0.01154, 0.0747, 0.9971, 0.06795, -0.9929, 0.09785, 0.06795, -0.9929, 0.09785, 0.06795, -0.9929, 0.09785, -0.06848, 0.9963, -0.05139, -0.06848, 0.9963, -0.05139, -0.06848, 0.9963, -0.05139, 0.05817, -0.8851, 0.4618, 0.05817, -0.8851, 0.4618, 0.05817, -0.8851, 0.4618, 0.9996, 0.01137, 0.02479, 0.9996, 0.01137, 0.02479, 0.9996, 0.01137, 0.02479, 0.06917, -0.9907, -0.1175, 0.06917, -0.9907, -0.1175, 0.06917, -0.9907, -0.1175, -0.06482, 0.8982, 0.4347, -0.06482, 0.8982, 0.4347, -0.06482, 0.8982, 0.4347, 0.8864, 0.04301, 0.4609, 0.8864, 0.04301, 0.4609, 0.8864, 0.04301, 0.4609, -0.8892, 0.02582, 0.4569, -0.8892, 0.02582, 0.4569, -0.8892, 0.02582, 0.4569, 0.05926, -0.8984, 0.4352, 0.05926, -0.8984, 0.4352, 0.05926, -0.8984, 0.4352, -0.06542, 0.9692, -0.2374, -0.06542, 0.9692, -0.2374, -0.06542, 0.9692, -0.2374, -0.9813, -0.02365, -0.1908, -0.9813, -0.02365, -0.1908, -0.9813, -0.02365, -0.1908, 0.9848, -0.003658, -0.1736, 0.9848, -0.003659, -0.1736, 0.9848, -0.003658, -0.1736, -0.9261, -0.03697, -0.3754, -0.9261, -0.03697, -0.3754, -0.9261, -0.03697, -0.3754, -0.06771, 0.9531, 0.2951, -0.06771, 0.9531, 0.2951, -0.06771, 0.9531, 0.2951, -0.9311, 0.01847, 0.3642, -0.9311, 0.01847, 0.3642, -0.9311, 0.01847, 0.3642, 0.9225, 0.0376, 0.3842, 0.9225, 0.0376, 0.3842, 0.9225, 0.0376, 0.3842, 0.06903, -0.9973, -0.02319, 0.06903, -0.9973, -0.02319, 0.06903, -0.9973, -0.02319, 0.9346, -0.01776, -0.3553, 0.9346, -0.01776, -0.3553, 0.9346, -0.01776, -0.3553, 0.06785, -0.9558, -0.2861, 0.06785, -0.9558, -0.2861, 0.06785, -0.9558, -0.2861, -0.05959, 0.9024, -0.4267, -0.05959, 0.9024, -0.4267, -0.05959, 0.9024, -0.4267, 0.01155, -0.0747, -0.9971, 0.01155, -0.0747, -0.9971, 0.01155, -0.0747, -0.9971, -0.06676, 0.9826, -0.1731, -0.06676, 0.9826, -0.1731, -0.06676, 0.9826, -0.1731, -0.9936, -0.01783, -0.1117, -0.9936, -0.01783, -0.1117, -0.9936, -0.01783, -0.1117, 0.9959, 0.002708, -0.09019, 0.9959, 0.002708, -0.09019, 0.9959, 0.002708, -0.09019, 0.01007, 0.9382, -0.346, 0.01007, 0.9382, -0.346, 0.01007, 0.9382, -0.346, -0.04609, 0.3461, 0.9371, -0.04609, 0.3461, 0.9371, -0.04609, 0.3461, 0.9371, -0.8869, 0.1682, 0.4302, -0.8869, 0.1682, 0.4302, -0.8869, 0.1682, 0.4302, 0.9876, -0.06344, -0.1433, 0.9876, -0.06344, -0.1433, 0.9876, -0.06344, -0.1433, -0.9687, -0.07665, -0.236, -0.9687, -0.07665, -0.236, -0.9687, -0.07665, -0.236, -0.0354, -0.5514, 0.8335, -0.0354, -0.5514, 0.8335, -0.0354, -0.5514, 0.8335, -0.0444, -0.2053, 0.9777, -0.0444, -0.2053, 0.9777, -0.0444, -0.2053, 0.9777, 0.8123, 0.1941, 0.5499, 0.8123, 0.1941, 0.5499, 0.8123, 0.1941, 0.5499, -0.04743, 0.7703, 0.6359, -0.04743, 0.7703, 0.6359, -0.04743, 0.7703, 0.6359, -0.9891, 0.06018, 0.1344, -0.9891, 0.06018, 0.1344, -0.9891, 0.06018, 0.1344, -0.05592, 0.7484, 0.6609, -0.05592, 0.7484, 0.6609, -0.05592, 0.7484, 0.6609, 0.6938, 0.06044, 0.7177, 0.6938, 0.06044, 0.7177, 0.6938, 0.06044, 0.7177, 0.03944, -0.642, 0.7657, 0.03944, -0.642, 0.7657, 0.03944, -0.642, 0.7657, -0.7033, 0.04652, 0.7093, -0.7033, 0.04653, 0.7093, -0.7033, 0.04652, 0.7093, -0.9997, -0.007783, 0.023, -0.9997, -0.007783, 0.023, -0.9997, -0.007783, 0.023, -0.03971, -0.4186, 0.9073, -0.03971, -0.4186, 0.9073, -0.03971, -0.4186, 0.9073, 0.6737, 0.2493, 0.6956, 0.6737, 0.2493, 0.6956, 0.6737, 0.2493, 0.6956, -0.02546, 0.9081, 0.4179, -0.02546, 0.9081, 0.4179, -0.02546, 0.9081, 0.4179, -0.7389, 0.2401, 0.6296, -0.7389, 0.2401, 0.6296, -0.7389, 0.2401, 0.6296, -0.01007, -0.9382, 0.346, -0.01007, -0.9382, 0.346, -0.01007, -0.9382, 0.346, -0.01154, 0.0747, 0.9971, -0.01155, 0.07469, 0.9971, -0.01155, 0.07469, 0.9971, -0.01155, 0.0747, 0.9971, -0.01155, 0.0747, 0.9971, -0.01154, 0.0747, 0.9971, -0.01155, 0.0747, 0.9971, -0.01155, 0.07469, 0.9971, -0.01155, 0.07469, 0.9971, -0.01154, 0.0747, 0.9971, -0.01154, 0.0747, 0.9971, -0.01154, 0.0747, 0.9971, 0.0, 1.0, 0.0, 0.0, 1.0, 0.0, 0.0, 1.0, 0.0, -6.299e-07, 0.678, -0.7351, 0.0, 0.678, -0.7351, -7.611e-07, 0.678, -0.7351, 0.7071, 0.7071, -1.071e-07, 0.7071, 0.7071, -8.87e-08, 0.7071, 0.7071, -1.098e-07, -8.122e-07, 0.7071, 0.7071, 0.0, 0.7071, 0.7071, -9.302e-07, 0.7071, 0.7071, -0.7071, 0.7071, 1.131e-07, -0.7071, 0.7071, 1.774e-07, -0.7071, 0.7071, 1.038e-07, -0.7071, 0.0, -0.7071, -0.7071, 0.0, -0.7071, -0.7071, 0.0, -0.7071, -1.0, 0.0, 1.534e-07, -1.0, 0.0, 1.534e-07, -1.0, 0.0, 1.534e-07, -0.7071, 0.0, 0.7071, -0.7071, 0.0, 0.7071, -0.7071, 0.0, 0.7071, 3.466e-07, 0.0, 1.0, 7.192e-07, 0.0, 1.0, 1.325e-06, 0.0, 1.0, 0.7071, 4.77e-08, 0.7071, 0.7071, 0.0, 0.7071, 0.7071, 2.594e-07, 0.7071, 1.0, 0.0, -1.534e-07, 1.0, 0.0, -1.534e-07, 1.0, 0.0, -1.534e-07, 0.7071, 0.0, -0.7071, 0.7071, 0.0, -0.7071, 0.7071, 0.0, -0.7071, 2.773e-09, 0.0, -1.0, -1.042e-07, 0.0, -1.0, -1.325e-06, 0.0, -1.0, 0.9989, -0.006508, 0.04672, 0.9989, -0.006508, 0.04672, 0.9989, -0.006508, 0.04672, -0.01915, -0.9611, 0.2757, -0.01916, -0.9611, 0.2757, -0.01916, -0.9611, 0.2757, 0.8406, -0.1794, 0.511, 0.8406, -0.1794, 0.511, 0.8406, -0.1795, 0.511, -0.9989, 0.006506, -0.04672, -0.9989, 0.006507, -0.04672, -0.9989, 0.006506, -0.04672, -0.01154, -0.0747, 0.9971, -0.01155, -0.0747, 0.9971, -0.01154, -0.0747, 0.9971, 0.06795, 0.9929, 0.09785, 0.06795, 0.9929, 0.09785, 0.06795, 0.9929, 0.09785, -0.06848, -0.9963, -0.05139, -0.06848, -0.9963, -0.05139, -0.06848, -0.9963, -0.05139, 0.05817, 0.8851, 0.4618, 0.05817, 0.8851, 0.4618, 0.05817, 0.8851, 0.4618, 0.9996, -0.01137, 0.02479, 0.9996, -0.01137, 0.02479, 0.9996, -0.01137, 0.02479, 0.06917, 0.9907, -0.1175, 0.06917, 0.9907, -0.1175, 0.06917, 0.9907, -0.1175, -0.06482, -0.8982, 0.4347, -0.06482, -0.8982, 0.4347, -0.06482, -0.8982, 0.4347, 0.8864, -0.04301, 0.4609, 0.8864, -0.04301, 0.4609, 0.8864, -0.04301, 0.4609, -0.8892, -0.02582, 0.4569, -0.8892, -0.02582, 0.4569, -0.8892, -0.02582, 0.4569, 0.05926, 0.8984, 0.4352, 0.05926, 0.8984, 0.4352, 0.05926, 0.8984, 0.4352, -0.06542, -0.9692, -0.2374, -0.06542, -0.9692, -0.2374, -0.06542, -0.9692, -0.2374, -0.9813, 0.02365, -0.1908, -0.9813, 0.02365, -0.1908, -0.9813, 0.02365, -0.1908, 0.9848, 0.003658, -0.1736, 0.9848, 0.003658, -0.1736, 0.9848, 0.003658, -0.1736, -0.9261, 0.03697, -0.3754, -0.9261, 0.03697, -0.3754, -0.9261, 0.03697, -0.3754, -0.06771, -0.9531, 0.2951, -0.06771, -0.9531, 0.2951, -0.06771, -0.9531, 0.2951, -0.9311, -0.01847, 0.3642, -0.9311, -0.01847, 0.3642, -0.9311, -0.01847, 0.3642, 0.9225, -0.0376, 0.3842, 0.9225, -0.0376, 0.3842, 0.9225, -0.0376, 0.3842, 0.06903, 0.9973, -0.02319, 0.06903, 0.9973, -0.02319, 0.06903, 0.9973, -0.02319, 0.9346, 0.01776, -0.3553, 0.9346, 0.01776, -0.3553, 0.9346, 0.01776, -0.3553, 0.06785, 0.9558, -0.2861, 0.06785, 0.9558, -0.2861, 0.06785, 0.9558, -0.2861, -0.05959, -0.9024, -0.4267, -0.05959, -0.9024, -0.4267, -0.05959, -0.9024, -0.4267, 0.01155, 0.0747, -0.9971, 0.01155, 0.0747, -0.9971, 0.01155, 0.0747, -0.9971, -0.06676, -0.9826, -0.1731, -0.06676, -0.9826, -0.1731, -0.06676, -0.9826, -0.1731, -0.9936, 0.01783, -0.1117, -0.9936, 0.01783, -0.1117, -0.9936, 0.01783, -0.1117, 0.9959, -0.002708, -0.09019, 0.9959, -0.002708, -0.09019, 0.9959, -0.002708, -0.09019, 0.01007, -0.9382, -0.346, 0.01007, -0.9382, -0.346, 0.01007, -0.9382, -0.346, -0.04609, -0.3461, 0.9371, -0.04609, -0.3461, 0.9371, -0.04609, -0.3461, 0.9371, -0.8869, -0.1682, 0.4302, -0.8869, -0.1682, 0.4302, -0.8869, -0.1682, 0.4302, 0.9876, 0.06344, -0.1433, 0.9876, 0.06344, -0.1433, 0.9876, 0.06344, -0.1433, -0.9687, 0.07665, -0.236, -0.9687, 0.07665, -0.236, -0.9687, 0.07665, -0.236, -0.0354, 0.5514, 0.8335, -0.0354, 0.5514, 0.8335, -0.0354, 0.5514, 0.8335, -0.0444, 0.2053, 0.9777, -0.0444, 0.2053, 0.9777, -0.0444, 0.2053, 0.9777, 0.8123, -0.1941, 0.5499, 0.8123, -0.1941, 0.5499, 0.8123, -0.1941, 0.5499, -0.03389, -0.788, 0.6148, -0.03389, -0.788, 0.6148, -0.03389, -0.788, 0.6148, -0.9891, -0.06018, 0.1344, -0.9891, -0.06018, 0.1344, -0.9891, -0.06018, 0.1344, -0.05592, -0.7484, 0.6609, -0.05592, -0.7484, 0.6609, -0.05592, -0.7484, 0.6609, 0.6938, -0.06044, 0.7177, 0.6938, -0.06044, 0.7177, 0.6938, -0.06044, 0.7177, 0.03944, 0.642, 0.7657, 0.03944, 0.642, 0.7657, 0.03944, 0.642, 0.7657, -0.7033, -0.04652, 0.7093, -0.7033, -0.04652, 0.7093, -0.7033, -0.04653, 0.7093, -0.9997, 0.007783, 0.023, -0.9997, 0.007783, 0.023, -0.9997, 0.007783, 0.023, -0.03971, 0.4186, 0.9073, -0.03971, 0.4186, 0.9073, -0.03971, 0.4186, 0.9073, 0.6737, -0.2493, 0.6956, 0.6737, -0.2493, 0.6956, 0.6737, -0.2493, 0.6956, -0.02546, -0.9081, 0.4179, -0.02546, -0.9081, 0.4179, -0.02546, -0.9081, 0.4179, -0.7389, -0.2401, 0.6296, -0.7389, -0.2401, 0.6296, -0.7389, -0.2401, 0.6296, -0.01007, 0.9382, 0.346, -0.01007, 0.9382, 0.346, -0.01007, 0.9382, 0.346, -0.01154, -0.0747, 0.9971, -0.01155, -0.07469, 0.9971, -0.01154, -0.0747, 0.9971, -0.01154, -0.0747, 0.9971, -0.01155, -0.0747, 0.9971, -0.01155, -0.0747, 0.9971, -0.01155, -0.0747, 0.9971, -0.01155, -0.0747, 0.9971, -0.01155, -0.07469, 0.9971, -0.01154, -0.0747, 0.9971, -0.01154, -0.0747, 0.9971, -0.01154, -0.0747, 0.9971])] * 3)])

# ---- objects
ob_light = bpy.data.objects.new('Light', light_light)
ob_camera = bpy.data.objects.new('Camera', cam_camera)
ob_x = bpy.data.objects.new('立方体', me_x)
ob_cube_004 = bpy.data.objects.new('Cube.004', me_cube_004)
ob_cube_001 = bpy.data.objects.new('Cube.001', me_cube_003)
ob_cube_003 = bpy.data.objects.new('Cube.003', me_cube_006)
ob_cube_005 = bpy.data.objects.new('Cube.005', me_cube_007)
ob_cube = bpy.data.objects.new('Cube', me_cube_008)
ob_001 = bpy.data.objects.new('立方体.001', me_001)

# ---- transforms, parenting, visibility, modifiers, constraints
ob_light.location = (4.076, 1.005, 5.904)
ob_light.rotation_euler = (0.6503, 0.05522, 1.866)
ob_light.lock_rotations_4d = False
ob_light.empty_display_type = 'ARROWS'
ob_light.color = (0.0, 0.0, 0.0, 0.0)
ob_light.lineart.crease_threshold = 0.0
ob_camera.location = (7.359, -6.926, 4.958)
ob_camera.rotation_euler = (1.109, 0.0, 0.8149)
ob_camera.lock_rotations_4d = False
ob_camera.empty_display_type = 'ARROWS'
ob_camera.color = (0.0, 0.0, 0.0, 0.0)
ob_camera.display_type = 'WIRE'
ob_camera.lineart.crease_threshold = 0.0
ob_x.location = (0.0, -92.89, 0.0)
ob_cube_004.location = (7.305, 0.0, 0.0)
ob_cube_004.scale = (5.876, 5.876, -0.8054)
ob_cube_001.location = (-52.26, 0.0, 27.91)
ob_cube_001.rotation_euler = (0.0, 1.571, 0.0)
ob_cube_001.scale = (2.897, 5.876, -0.8054)
ob_cube_003.location = (7.205, -58.63, 28.24)
ob_cube_003.rotation_euler = (-1.571, 1.571, 0.0)
ob_cube_003.scale = (2.897, 5.876, -0.8054)
ob_cube_005.location = (7.205, 59.33, 28.24)
ob_cube_005.rotation_euler = (-1.571, 1.571, 0.0)
ob_cube_005.scale = (2.897, 5.876, -0.8054)
ob_cube.location = (-43.33, -1.469, 3.217)
ob_cube.scale = (5.806, 37.4, -3.903)
ob_001.location = (158.9, 0.0, 0.0)

# ---- collection membership
col_collection.objects.link(ob_light)
col_collection.objects.link(ob_camera)
col_collection.objects.link(ob_x)
col_collection.objects.link(ob_cube_004)
col_collection.objects.link(ob_cube_001)
col_collection.objects.link(ob_cube_003)
col_collection.objects.link(ob_cube_005)
col_collection.objects.link(ob_cube)
col_collection.objects.link(ob_001)

# ---- scene / render settings (as saved in the file)
scene.camera = ob_camera
scene.frame_start = 1; scene.frame_end = 250; scene.frame_set(1)
scene.render.engine = 'BLENDER_EEVEE_NEXT'
scene.cycles.sampling_pattern = 'TABULATED_SOBOL'
scene.cycles.use_light_tree = False
scene.view_settings.view_transform = 'Filmic'
bpy.context.view_layer.update()
